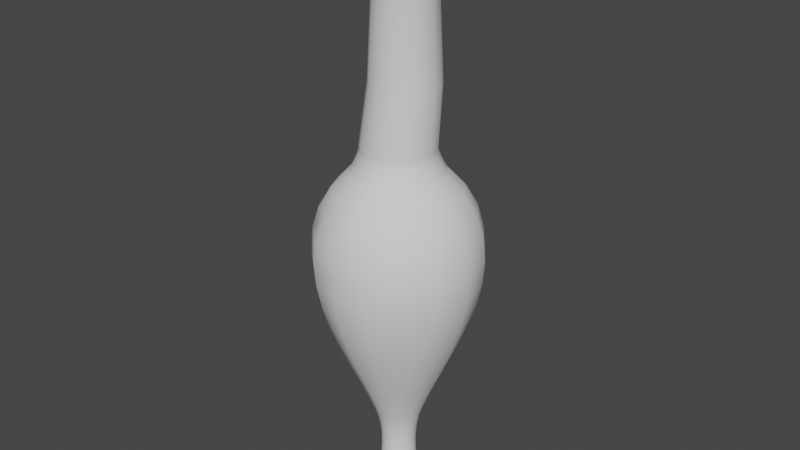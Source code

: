# Source: m_urgentarium_3.blend  (saved by Blender 3.0.42; exported with 4.5.12 LTS)
import bpy
from mathutils import Matrix  # noqa: F401  (used for matrix-valued properties, if any)

bpy.ops.wm.read_factory_settings(use_empty=True)
scene = bpy.context.scene
scene.name = 'Scene'

# ---- world
world_world = bpy.data.worlds.new('World'); scene.world = world_world
world_world.use_nodes = True; world_world.node_tree.nodes.clear()
_N = world_world.node_tree.nodes; _L = world_world.node_tree.links
n0 = _N.new('ShaderNodeOutputWorld'); n0.name = 'World Output'; n0.location = (300, 300)
n1 = _N.new('ShaderNodeBackground'); n1.name = 'Background'; n1.location = (10, 300)
n1.inputs[0].default_value = (0.05088, 0.05088, 0.05088, 1.0)
_L.new(n1.outputs[0], n0.inputs[0])
n0.is_active_output = True
world_world.color = (0.05088, 0.05088, 0.05088)
world_world.use_sun_shadow = False
world_world.sun_shadow_jitter_overblur = 0.0

# ---- meshes
me_mesh_001 = bpy.data.meshes.new('Mesh.001')
me_mesh_001.from_pydata([(-0.7673, 0.4002, 3.679e-05), (-0.5853, 0.5694, 3.679e-05), (-0.3893, 0.6816, 3.679e-05), (-0.1821, 0.744, 3.679e-05), (0.03329, 0.7634, 3.679e-05), (0.2539, 0.747, 3.679e-05), (0.4767, 0.7017, 3.679e-05), (0.6988, 0.6345, 3.679e-05), (0.9173, 0.5525, 3.679e-05), (1.129, 0.4625, 3.679e-05), (1.332, 0.3718, 3.679e-05), (1.521, 0.2872, 3.679e-05), (1.696, 0.2158, 3.679e-05), (1.764, 0.1926, 3.679e-05), (1.829, 0.1749, 3.679e-05), (1.891, 0.162, 3.679e-05), (1.952, 0.1532, 3.679e-05), (2.01, 0.1479, 3.679e-05), (2.066, 0.1453, 3.679e-05), (2.12, 0.1448, 3.679e-05), (2.172, 0.1458, 3.679e-05), (2.223, 0.1476, 3.679e-05), (2.272, 0.1495, 3.679e-05), (2.319, 0.1508, 3.679e-05), (2.366, 0.1509, 3.679e-05), (2.38, 0.1669, 3.679e-05), (2.393, 0.1813, 3.679e-05), (2.404, 0.1942, 3.679e-05), (2.415, 0.2058, 3.679e-05), (2.425, 0.2162, 3.679e-05), (2.434, 0.2256, 3.679e-05), (2.443, 0.234, 3.679e-05), (2.453, 0.2416, 3.679e-05), (2.462, 0.2485, 3.679e-05), (2.472, 0.2548, 3.679e-05), (2.483, 0.2608, 3.679e-05), (2.495, 0.2664, 3.679e-05), (2.505, 0.2708, 3.679e-05), (2.515, 0.2655, 3.679e-05), (2.525, 0.2519, 3.679e-05), (2.535, 0.2314, 3.679e-05), (2.545, 0.2052, 3.679e-05), (2.553, 0.1748, 3.679e-05), (2.561, 0.1414, 3.679e-05), (2.568, 0.1063, 3.679e-05), (2.574, 0.07096, 3.679e-05), (2.579, 0.03667, 3.679e-05), (2.582, 0.004747, 3.679e-05), (2.584, -0.02346, 3.679e-05), (-3.037, 0.3648, 3.679e-05), (-3.037, 0.3886, 3.679e-05), (-3.029, 0.4084, 3.679e-05), (-3.016, 0.4242, 3.679e-05), (-2.998, 0.4361, 3.679e-05), (-2.977, 0.4438, 3.679e-05), (-2.955, 0.4476, 3.679e-05), (-2.932, 0.4473, 3.679e-05), (-2.911, 0.443, 3.679e-05), (-2.893, 0.4346, 3.679e-05), (-2.879, 0.4222, 3.679e-05), (-2.87, 0.4057, 3.679e-05), (-2.869, 0.385, 3.679e-05), (-2.855, 0.3698, 3.679e-05), (-2.84, 0.3579, 3.679e-05), (-2.826, 0.3489, 3.679e-05), (-2.811, 0.3425, 3.679e-05), (-2.796, 0.3379, 3.679e-05), (-2.781, 0.3349, 3.679e-05), (-2.766, 0.3328, 3.679e-05), (-2.751, 0.3312, 3.679e-05), (-2.736, 0.3296, 3.679e-05), (-2.721, 0.3275, 3.679e-05), (-2.706, 0.3244, 3.679e-05), (-2.691, 0.3199, 3.679e-05), (-0.987, 0.3229, 3.679e-05), (-0.9646, 0.323, 3.679e-05), (-0.9408, 0.3265, 3.679e-05), (-0.9161, 0.3326, 3.679e-05), (-0.8912, 0.3407, 3.679e-05), (-0.8668, 0.3502, 3.679e-05), (-0.8435, 0.3605, 3.679e-05), (-0.822, 0.371, 3.679e-05), (-0.8029, 0.3809, 3.679e-05), (-0.787, 0.3898, 3.679e-05), (-0.7747, 0.3969, 3.679e-05), (-0.7669, 0.4016, 3.679e-05), (-0.7642, 0.4033, 3.679e-05), (-0.7673, 0.3635, 0.1723), (-0.5853, 0.5181, 0.2412), (-0.3893, 0.6207, 0.2868), (-0.1821, 0.6776, 0.3122), (0.03329, 0.6954, 0.3201), (0.2539, 0.6804, 0.3134), (0.4767, 0.639, 0.295), (0.6988, 0.5776, 0.2677), (0.9173, 0.5027, 0.2343), (1.129, 0.4205, 0.1977), (1.332, 0.3376, 0.1608), (1.521, 0.2604, 0.1264), (1.696, 0.1951, 0.09736), (1.764, 0.174, 0.08794), (1.829, 0.1578, 0.08073), (1.891, 0.146, 0.07548), (1.952, 0.1379, 0.0719), (2.01, 0.133, 0.06972), (2.066, 0.1307, 0.06867), (2.12, 0.1303, 0.06849), (2.172, 0.1312, 0.06889), (2.223, 0.1328, 0.06961), (2.272, 0.1345, 0.07038), (2.319, 0.1357, 0.07092), (2.366, 0.1358, 0.07096), (2.38, 0.1504, 0.07745), (2.393, 0.1636, 0.0833), (2.404, 0.1754, 0.08856), (2.415, 0.186, 0.09328), (2.425, 0.1955, 0.09752), (2.434, 0.204, 0.1013), (2.443, 0.2117, 0.1047), (2.453, 0.2186, 0.1078), (2.462, 0.225, 0.1106), (2.472, 0.2308, 0.1132), (2.483, 0.2362, 0.1156), (2.495, 0.2413, 0.1179), (2.505, 0.2453, 0.1197), (2.515, 0.2405, 0.1176), (2.525, 0.2281, 0.112), (2.535, 0.2094, 0.1037), (2.545, 0.1855, 0.09305), (2.553, 0.1576, 0.08067), (2.561, 0.1271, 0.06707), (2.568, 0.09508, 0.05282), (2.574, 0.0628, 0.03844), (2.579, 0.03147, 0.02449), (2.582, 0.002308, 0.01151), (2.584, -0.02346, 3.682e-05), (-3.037, 0.3376, 0.128), (-3.037, 0.3593, 0.1377), (-3.029, 0.3774, 0.1457), (-3.016, 0.3919, 0.1522), (-2.998, 0.4027, 0.157), (-2.977, 0.4098, 0.1602), (-2.955, 0.4133, 0.1617), (-2.932, 0.413, 0.1616), (-2.911, 0.4091, 0.1598), (-2.893, 0.4014, 0.1564), (-2.879, 0.39, 0.1513), (-2.87, 0.3749, 0.1446), (-2.869, 0.3561, 0.1362), (-2.855, 0.3421, 0.13), (-2.84, 0.3313, 0.1252), (-2.826, 0.3231, 0.1216), (-2.811, 0.3172, 0.1189), (-2.796, 0.3131, 0.1171), (-2.781, 0.3103, 0.1158), (-2.766, 0.3083, 0.115), (-2.751, 0.3069, 0.1143), (-2.736, 0.3054, 0.1137), (-2.721, 0.3035, 0.1128), (-2.706, 0.3007, 0.1116), (-2.691, 0.2966, 0.1097), (-0.987, 0.2929, 0.1409), (-0.9646, 0.2931, 0.141), (-0.9408, 0.2962, 0.1424), (-0.9161, 0.3018, 0.1448), (-0.8912, 0.3092, 0.1482), (-0.8668, 0.3179, 0.152), (-0.8435, 0.3273, 0.1562), (-0.822, 0.3369, 0.1605), (-0.8029, 0.346, 0.1645), (-0.787, 0.3541, 0.1681), (-0.7747, 0.3605, 0.171), (-0.7669, 0.3649, 0.1729), (-0.7642, 0.3664, 0.1736), (-0.7673, 0.26, 0.3149), (-0.5853, 0.3732, 0.4406), (-0.3893, 0.4483, 0.524), (-0.1821, 0.4901, 0.5704), (0.03329, 0.5031, 0.5848), (0.2539, 0.4921, 0.5726), (0.4759, 0.461, 0.5395), (0.6988, 0.4168, 0.489), (0.9173, 0.3619, 0.428), (1.129, 0.3017, 0.3612), (1.332, 0.241, 0.2938), (1.521, 0.1844, 0.2309), (1.696, 0.1366, 0.1779), (1.764, 0.1211, 0.1606), (1.829, 0.1093, 0.1475), (1.891, 0.1006, 0.1379), (1.952, 0.09475, 0.1313), (2.01, 0.09117, 0.1274), (2.066, 0.08945, 0.1254), (2.12, 0.08915, 0.1251), (2.172, 0.08981, 0.1258), (2.223, 0.091, 0.1272), (2.272, 0.09226, 0.1286), (2.319, 0.09315, 0.1295), (2.366, 0.09321, 0.1296), (2.38, 0.1039, 0.1415), (2.393, 0.1135, 0.1522), (2.404, 0.1222, 0.1618), (2.415, 0.1299, 0.1704), (2.425, 0.1369, 0.1781), (2.434, 0.1432, 0.1851), (2.443, 0.1488, 0.1913), (2.453, 0.1539, 0.197), (2.462, 0.1585, 0.2021), (2.472, 0.1628, 0.2068), (2.483, 0.1667, 0.2113), (2.495, 0.1705, 0.2154), (2.505, 0.1734, 0.2187), (2.515, 0.1699, 0.2148), (2.525, 0.1608, 0.2047), (2.535, 0.1471, 0.1894), (2.545, 0.1296, 0.17), (2.553, 0.1092, 0.1474), (2.561, 0.08682, 0.1225), (2.568, 0.06337, 0.09647), (2.574, 0.03972, 0.07021), (2.579, 0.01677, 0.04472), (2.582, -0.004587, 0.021), (2.584, -0.02346, 3.69e-05), (-3.037, 0.2607, 0.2338), (-3.037, 0.2766, 0.2515), (-3.029, 0.2899, 0.2663), (-3.016, 0.3005, 0.278), (-2.998, 0.3084, 0.2868), (-2.977, 0.3136, 0.2926), (-2.955, 0.3161, 0.2954), (-2.932, 0.3159, 0.2952), (-2.911, 0.313, 0.292), (-2.893, 0.3074, 0.2857), (-2.879, 0.2991, 0.2765), (-2.87, 0.288, 0.2642), (-2.869, 0.2743, 0.2489), (-2.855, 0.264, 0.2375), (-2.84, 0.2561, 0.2287), (-2.826, 0.2501, 0.2221), (-2.811, 0.2458, 0.2172), (-2.796, 0.2427, 0.2139), (-2.781, 0.2407, 0.2116), (-2.766, 0.2393, 0.21), (-2.751, 0.2382, 0.2089), (-2.736, 0.2371, 0.2077), (-2.721, 0.2357, 0.2061), (-2.706, 0.2337, 0.2038), (-2.691, 0.2307, 0.2005), (-0.987, 0.2083, 0.2574), (-0.9646, 0.2084, 0.2575), (-0.9408, 0.2107, 0.2601), (-0.9161, 0.2148, 0.2646), (-0.8912, 0.2202, 0.2707), (-0.8668, 0.2266, 0.2777), (-0.8435, 0.2335, 0.2854), (-0.822, 0.2405, 0.2932), (-0.8029, 0.2471, 0.3006), (-0.787, 0.2531, 0.3071), (-0.7747, 0.2578, 0.3124), (-0.7669, 0.261, 0.3159), (-0.7642, 0.2621, 0.3172), (-0.7673, 0.1074, 0.4029), (-0.5853, 0.1597, 0.5638), (-0.3893, 0.1944, 0.6706), (-0.1821, 0.2137, 0.7299), (0.03332, 0.2197, 0.7484), (0.2535, 0.2077, 0.7285), (0.4696, 0.1935, 0.6878), (0.6988, 0.1799, 0.6258), (0.9173, 0.1545, 0.5478), (1.129, 0.1267, 0.4623), (1.332, 0.09868, 0.376), (1.521, 0.07254, 0.2955), (1.696, 0.05048, 0.2276), (1.764, 0.04332, 0.2056), (1.829, 0.03785, 0.1887), (1.891, 0.03385, 0.1764), (1.952, 0.03113, 0.1681), (2.01, 0.02948, 0.163), (2.066, 0.02868, 0.1605), (2.12, 0.02854, 0.1601), (2.172, 0.02885, 0.161), (2.223, 0.0294, 0.1627), (2.272, 0.02998, 0.1645), (2.319, 0.03039, 0.1658), (2.366, 0.03042, 0.1659), (2.38, 0.03535, 0.1811), (2.393, 0.0398, 0.1947), (2.404, 0.0438, 0.207), (2.415, 0.04738, 0.2181), (2.425, 0.0506, 0.228), (2.434, 0.05349, 0.2369), (2.443, 0.05609, 0.2449), (2.453, 0.05843, 0.2521), (2.462, 0.06057, 0.2587), (2.472, 0.06253, 0.2647), (2.483, 0.06437, 0.2704), (2.495, 0.06611, 0.2757), (2.505, 0.06746, 0.2799), (2.515, 0.06583, 0.2749), (2.525, 0.06164, 0.2619), (2.535, 0.05529, 0.2424), (2.545, 0.04721, 0.2175), (2.553, 0.0378, 0.1886), (2.561, 0.02747, 0.1568), (2.568, 0.01664, 0.1235), (2.574, 0.005717, 0.08984), (2.579, -0.004881, 0.05722), (2.582, -0.01475, 0.02687), (2.584, -0.02346, 3.7e-05), (-3.037, 0.1474, 0.2992), (-3.037, 0.1548, 0.3219), (-3.029, 0.1609, 0.3407), (-3.016, 0.1658, 0.3558), (-2.998, 0.1694, 0.367), (-2.977, 0.1718, 0.3744), (-2.955, 0.173, 0.378), (-2.932, 0.1729, 0.3778), (-2.911, 0.1716, 0.3736), (-2.893, 0.169, 0.3657), (-2.879, 0.1651, 0.3538), (-2.87, 0.16, 0.3381), (-2.869, 0.1537, 0.3185), (-2.855, 0.1489, 0.304), (-2.84, 0.1453, 0.2927), (-2.826, 0.1425, 0.2842), (-2.811, 0.1405, 0.278), (-2.796, 0.1391, 0.2737), (-2.781, 0.1382, 0.2708), (-2.766, 0.1375, 0.2688), (-2.751, 0.137, 0.2673), (-2.736, 0.1365, 0.2658), (-2.721, 0.1359, 0.2638), (-2.706, 0.1349, 0.2609), (-2.691, 0.1335, 0.2566), (-0.987, 0.08356, 0.3294), (-0.9646, 0.08361, 0.3296), (-0.9408, 0.08467, 0.3328), (-0.9161, 0.08655, 0.3386), (-0.8912, 0.08907, 0.3464), (-0.8668, 0.09201, 0.3554), (-0.8435, 0.0952, 0.3652), (-0.822, 0.09843, 0.3752), (-0.8029, 0.1015, 0.3846), (-0.787, 0.1042, 0.3931), (-0.7747, 0.1064, 0.3998), (-0.7669, 0.1079, 0.4043), (-0.7642, 0.1084, 0.4059), (-0.7673, -0.06774, 0.4213), (-0.5853, -0.08543, 0.5896), (-0.3893, -0.09716, 0.7013), (-0.1685, -0.1236, 0.7578), (0.02754, -0.1048, 0.7604), (0.2481, -0.09517, 0.7657), (0.4767, -0.09926, 0.7212), (0.6988, -0.09224, 0.6544), (0.9173, -0.08366, 0.5728), (1.129, -0.07426, 0.4834), (1.332, -0.06478, 0.3931), (1.521, -0.05594, 0.309), (1.696, -0.04847, 0.238), (1.764, -0.04605, 0.215), (1.829, -0.0442, 0.1974), (1.891, -0.04285, 0.1845), (1.952, -0.04193, 0.1757), (2.01, -0.04137, 0.1704), (2.066, -0.0411, 0.1679), (2.12, -0.04105, 0.1674), (2.172, -0.04116, 0.1684), (2.223, -0.04134, 0.1702), (2.272, -0.04154, 0.172), (2.319, -0.04168, 0.1734), (2.366, -0.04169, 0.1735), (2.38, -0.04336, 0.1893), (2.393, -0.04486, 0.2036), (2.404, -0.04621, 0.2165), (2.415, -0.04743, 0.228), (2.425, -0.04851, 0.2384), (2.434, -0.04949, 0.2477), (2.443, -0.05037, 0.256), (2.453, -0.05116, 0.2636), (2.462, -0.05189, 0.2705), (2.472, -0.05255, 0.2768), (2.483, -0.05317, 0.2827), (2.495, -0.05376, 0.2883), (2.505, -0.05422, 0.2927), (2.515, -0.05367, 0.2874), (2.525, -0.05225, 0.2739), (2.535, -0.0501, 0.2535), (2.545, -0.04737, 0.2275), (2.553, -0.04418, 0.1972), (2.561, -0.04069, 0.1639), (2.568, -0.03703, 0.1291), (2.574, -0.03333, 0.09395), (2.579, -0.02975, 0.05984), (2.582, -0.02641, 0.02809), (2.584, -0.02346, 3.714e-05), (-3.037, 0.0173, 0.3129), (-3.037, 0.01481, 0.3366), (-3.029, 0.01274, 0.3563), (-3.016, 0.01108, 0.372), (-2.998, 0.009848, 0.3838), (-2.977, 0.009033, 0.3915), (-2.955, 0.008639, 0.3953), (-2.932, 0.008668, 0.395), (-2.911, 0.00912, 0.3907), (-2.893, 0.009996, 0.3824), (-2.879, 0.0113, 0.37), (-2.87, 0.01302, 0.3536), (-2.869, 0.01518, 0.3331), (-2.855, 0.01678, 0.3179), (-2.84, 0.01802, 0.3061), (-2.826, 0.01895, 0.2972), (-2.811, 0.01963, 0.2907), (-2.796, 0.0201, 0.2862), (-2.781, 0.02042, 0.2832), (-2.766, 0.02064, 0.2811), (-2.751, 0.02081, 0.2795), (-2.736, 0.02098, 0.2779), (-2.721, 0.02119, 0.2758), (-2.706, 0.02151, 0.2728), (-2.691, 0.02199, 0.2683), (-0.987, -0.05966, 0.3445), (-0.9646, -0.05968, 0.3446), (-0.9408, -0.06004, 0.348), (-0.9161, -0.06068, 0.3541), (-0.8912, -0.06153, 0.3622), (-0.8668, -0.06252, 0.3717), (-0.8435, -0.0636, 0.3819), (-0.822, -0.06469, 0.3923), (-0.8029, -0.06573, 0.4022), (-0.787, -0.06666, 0.411), (-0.7747, -0.0674, 0.4181), (-0.7669, -0.06789, 0.4228), (-0.7642, -0.06807, 0.4245), (-0.7673, -0.2353, 0.3669), (-0.5783, -0.325, 0.514), (-0.3851, -0.3558, 0.5935), (-0.1828, -0.4063, 0.6647), (0.03329, -0.4169, 0.6815), (0.2539, -0.4087, 0.6673), (0.4767, -0.386, 0.628), (0.6988, -0.3524, 0.5698), (0.9173, -0.3114, 0.4988), (1.129, -0.2665, 0.4209), (1.332, -0.2211, 0.3423), (1.521, -0.1788, 0.2691), (1.696, -0.1431, 0.2073), (1.764, -0.1315, 0.1872), (1.829, -0.1227, 0.1719), (1.891, -0.1162, 0.1607), (1.952, -0.1118, 0.153), (2.01, -0.1091, 0.1484), (2.066, -0.1078, 0.1462), (2.12, -0.1076, 0.1458), (2.172, -0.1081, 0.1466), (2.223, -0.109, 0.1482), (2.272, -0.1099, 0.1498), (2.319, -0.1106, 0.151), (2.366, -0.1106, 0.151), (2.38, -0.1186, 0.1649), (2.393, -0.1258, 0.1773), (2.404, -0.1323, 0.1885), (2.415, -0.1381, 0.1986), (2.425, -0.1433, 0.2076), (2.434, -0.148, 0.2157), (2.443, -0.1522, 0.223), (2.453, -0.156, 0.2295), (2.462, -0.1594, 0.2355), (2.472, -0.1626, 0.241), (2.483, -0.1656, 0.2462), (2.495, -0.1684, 0.2511), (2.505, -0.1706, 0.2548), (2.515, -0.1679, 0.2503), (2.525, -0.1612, 0.2385), (2.535, -0.1509, 0.2207), (2.545, -0.1378, 0.1981), (2.553, -0.1226, 0.1717), (2.561, -0.1059, 0.1428), (2.568, -0.08835, 0.1124), (2.574, -0.07068, 0.08181), (2.579, -0.05353, 0.05211), (2.582, -0.03757, 0.02447), (2.584, -0.02346, 3.729e-05), (-3.037, -0.1071, 0.2725), (-3.037, -0.119, 0.2931), (-3.029, -0.1289, 0.3103), (-3.016, -0.1368, 0.324), (-2.998, -0.1428, 0.3342), (-2.977, -0.1467, 0.341), (-2.955, -0.1485, 0.3442), (-2.932, -0.1484, 0.344), (-2.911, -0.1462, 0.3402), (-2.893, -0.142, 0.333), (-2.879, -0.1358, 0.3222), (-2.87, -0.1276, 0.3079), (-2.869, -0.1173, 0.29), (-2.855, -0.1096, 0.2768), (-2.84, -0.1037, 0.2665), (-2.826, -0.0992, 0.2588), (-2.811, -0.09596, 0.2532), (-2.796, -0.09369, 0.2492), (-2.781, -0.09216, 0.2466), (-2.766, -0.09112, 0.2448), (-2.751, -0.09032, 0.2434), (-2.736, -0.08952, 0.242), (-2.721, -0.08848, 0.2402), (-2.706, -0.08695, 0.2376), (-2.691, -0.08468, 0.2336), (-0.987, -0.1966, 0.3), (-0.9646, -0.1967, 0.3001), (-0.9408, -0.1984, 0.3031), (-0.9161, -0.2015, 0.3084), (-0.8912, -0.2055, 0.3154), (-0.8668, -0.2103, 0.3237), (-0.8435, -0.2155, 0.3326), (-0.822, -0.2207, 0.3416), (-0.8029, -0.2257, 0.3503), (-0.787, -0.2301, 0.3579), (-0.7747, -0.2336, 0.3641), (-0.7669, -0.236, 0.3682), (-0.7642, -0.2369, 0.3696), (-0.7673, -0.3662, 0.249), (-0.5853, -0.5031, 0.3485), (-0.3893, -0.5939, 0.4145), (-0.1821, -0.6443, 0.4511), (0.03329, -0.6601, 0.4626), (0.2539, -0.6468, 0.4529), (0.4767, -0.6101, 0.4263), (0.6988, -0.5558, 0.3868), (0.9173, -0.4894, 0.3386), (1.129, -0.4167, 0.2857), (1.332, -0.3432, 0.2324), (1.521, -0.2748, 0.1827), (1.696, -0.217, 0.1407), (1.764, -0.1983, 0.1271), (1.829, -0.184, 0.1167), (1.891, -0.1735, 0.1091), (1.952, -0.1664, 0.1039), (2.01, -0.1621, 0.1007), (2.066, -0.16, 0.09923), (2.12, -0.1596, 0.09896), (2.172, -0.1604, 0.09954), (2.223, -0.1619, 0.1006), (2.272, -0.1634, 0.1017), (2.319, -0.1644, 0.1025), (2.366, -0.1645, 0.1025), (2.38, -0.1774, 0.1119), (2.393, -0.1891, 0.1204), (2.404, -0.1995, 0.128), (2.415, -0.2089, 0.1348), (2.425, -0.2174, 0.1409), (2.434, -0.2249, 0.1464), (2.443, -0.2317, 0.1513), (2.453, -0.2379, 0.1558), (2.462, -0.2435, 0.1599), (2.472, -0.2486, 0.1636), (2.483, -0.2534, 0.1671), (2.495, -0.258, 0.1704), (2.505, -0.2615, 0.173), (2.515, -0.2572, 0.1699), (2.525, -0.2463, 0.1619), (2.535, -0.2296, 0.1498), (2.545, -0.2085, 0.1345), (2.553, -0.1838, 0.1166), (2.561, -0.1568, 0.09691), (2.568, -0.1284, 0.07631), (2.574, -0.09986, 0.05554), (2.579, -0.07211, 0.03538), (2.582, -0.04628, 0.01662), (2.584, -0.02346, 3.742e-05), (-3.037, -0.2043, 0.1849), (-3.037, -0.2236, 0.1989), (-3.029, -0.2396, 0.2106), (-3.016, -0.2524, 0.2199), (-2.998, -0.262, 0.2268), (-2.977, -0.2683, 0.2314), (-2.955, -0.2713, 0.2336), (-2.932, -0.2711, 0.2335), (-2.911, -0.2676, 0.2309), (-2.893, -0.2608, 0.226), (-2.879, -0.2508, 0.2187), (-2.87, -0.2374, 0.209), (-2.869, -0.2207, 0.1969), (-2.855, -0.2084, 0.1879), (-2.84, -0.1988, 0.1809), (-2.826, -0.1915, 0.1756), (-2.811, -0.1863, 0.1718), (-2.796, -0.1826, 0.1692), (-2.781, -0.1801, 0.1674), (-2.766, -0.1784, 0.1661), (-2.751, -0.1772, 0.1652), (-2.736, -0.1759, 0.1643), (-2.721, -0.1742, 0.163), (-2.706, -0.1717, 0.1612), (-2.691, -0.168, 0.1586), (-0.987, -0.3037, 0.2036), (-0.9646, -0.3038, 0.2037), (-0.9408, -0.3066, 0.2057), (-0.9161, -0.3115, 0.2093), (-0.8912, -0.3181, 0.2141), (-0.8668, -0.3258, 0.2197), (-0.8435, -0.3341, 0.2257), (-0.822, -0.3426, 0.2319), (-0.8029, -0.3506, 0.2377), (-0.787, -0.3578, 0.2429), (-0.7747, -0.3635, 0.2471), (-0.7669, -0.3673, 0.2499), (-0.7642, -0.3687, 0.2509), (-0.7673, -0.4378, 0.08812), (-0.5853, -0.6033, 0.1233), (-0.3893, -0.7131, 0.1466), (-0.1821, -0.7741, 0.1596), (0.03329, -0.7932, 0.1636), (0.2539, -0.7771, 0.1602), (0.4767, -0.7328, 0.1508), (0.6988, -0.667, 0.1368), (0.9173, -0.5868, 0.1198), (1.129, -0.4989, 0.1011), (1.332, -0.4101, 0.08222), (1.521, -0.3274, 0.06463), (1.696, -0.2575, 0.04979), (1.764, -0.2349, 0.04497), (1.829, -0.2175, 0.04129), (1.891, -0.2049, 0.0386), (1.952, -0.1963, 0.03677), (2.01, -0.191, 0.03566), (2.066, -0.1885, 0.03512), (2.12, -0.1881, 0.03503), (2.172, -0.1891, 0.03523), (2.223, -0.1908, 0.0356), (2.272, -0.1926, 0.03599), (2.319, -0.1939, 0.03627), (2.366, -0.194, 0.03629), (2.38, -0.2096, 0.03961), (2.393, -0.2237, 0.0426), (2.404, -0.2364, 0.04529), (2.415, -0.2477, 0.0477), (2.425, -0.2579, 0.04987), (2.434, -0.267, 0.05181), (2.443, -0.2753, 0.05356), (2.453, -0.2827, 0.05514), (2.462, -0.2895, 0.05658), (2.472, -0.2957, 0.0579), (2.483, -0.3015, 0.05913), (2.495, -0.307, 0.0603), (2.505, -0.3113, 0.06121), (2.515, -0.3061, 0.06012), (2.525, -0.2928, 0.05729), (2.535, -0.2727, 0.05303), (2.545, -0.2472, 0.04759), (2.553, -0.2174, 0.04125), (2.561, -0.1847, 0.0343), (2.568, -0.1504, 0.02702), (2.574, -0.1158, 0.01967), (2.579, -0.08228, 0.01254), (2.582, -0.05106, 0.005902), (2.584, -0.02346, 3.751e-05), (-3.037, -0.2575, 0.06544), (-3.037, -0.2808, 0.07039), (-3.029, -0.3002, 0.07452), (-3.016, -0.3157, 0.07781), (-2.998, -0.3273, 0.08026), (-2.977, -0.3349, 0.08188), (-2.955, -0.3386, 0.08267), (-2.932, -0.3383, 0.08261), (-2.911, -0.3341, 0.08171), (-2.893, -0.3259, 0.07997), (-2.879, -0.3137, 0.07738), (-2.87, -0.2975, 0.07394), (-2.869, -0.2774, 0.06966), (-2.855, -0.2624, 0.06648), (-2.84, -0.2508, 0.06401), (-2.826, -0.2421, 0.06215), (-2.811, -0.2357, 0.0608), (-2.796, -0.2313, 0.05986), (-2.781, -0.2283, 0.05923), (-2.766, -0.2262, 0.05879), (-2.751, -0.2247, 0.05846), (-2.736, -0.2231, 0.05813), (-2.721, -0.2211, 0.0577), (-2.706, -0.2181, 0.05706), (-2.691, -0.2136, 0.05612), (-0.987, -0.3622, 0.07205), (-0.9646, -0.3624, 0.07208), (-0.9408, -0.3657, 0.07279), (-0.9161, -0.3717, 0.07406), (-0.8912, -0.3797, 0.07575), (-0.8668, -0.389, 0.07773), (-0.8435, -0.3991, 0.07987), (-0.822, -0.4093, 0.08205), (-0.8029, -0.419, 0.08412), (-0.787, -0.4277, 0.08596), (-0.7747, -0.4346, 0.08743), (-0.7669, -0.4392, 0.08841), (-0.7642, -0.4409, 0.08877), (-0.7673, -0.4378, -0.08804), (-0.5853, -0.6033, -0.1232), (-0.3893, -0.7131, -0.1466), (-0.1821, -0.7741, -0.1595), (0.03329, -0.7932, -0.1636), (0.2539, -0.7771, -0.1602), (0.4767, -0.7328, -0.1507), (0.6988, -0.667, -0.1368), (0.9173, -0.5868, -0.1197), (1.129, -0.4989, -0.101), (1.332, -0.4101, -0.08214), (1.521, -0.3274, -0.06456), (1.696, -0.2575, -0.04971), (1.764, -0.2349, -0.04489), (1.829, -0.2175, -0.04121), (1.891, -0.2049, -0.03853), (1.952, -0.1963, -0.03669), (2.01, -0.191, -0.03558), (2.066, -0.1885, -0.03505), (2.12, -0.1881, -0.03495), (2.172, -0.1891, -0.03516), (2.223, -0.1908, -0.03553), (2.272, -0.1926, -0.03592), (2.319, -0.1939, -0.0362), (2.366, -0.194, -0.03622), (2.38, -0.2096, -0.03954), (2.393, -0.2237, -0.04253), (2.404, -0.2364, -0.04521), (2.415, -0.2477, -0.04763), (2.425, -0.2579, -0.04979), (2.434, -0.267, -0.05174), (2.443, -0.2753, -0.05348), (2.453, -0.2827, -0.05506), (2.462, -0.2895, -0.0565), (2.472, -0.2957, -0.05782), (2.483, -0.3015, -0.05906), (2.495, -0.307, -0.06023), (2.505, -0.3113, -0.06114), (2.515, -0.3061, -0.06004), (2.525, -0.2928, -0.05722), (2.535, -0.2728, -0.05295), (2.545, -0.2472, -0.04751), (2.553, -0.2174, -0.04118), (2.561, -0.1847, -0.03423), (2.568, -0.1504, -0.02694), (2.574, -0.1158, -0.0196), (2.579, -0.08228, -0.01246), (2.582, -0.05106, -0.005828), (2.584, -0.02346, 3.755e-05), (-3.037, -0.2575, -0.06537), (-3.037, -0.2808, -0.07032), (-3.029, -0.3002, -0.07444), (-3.016, -0.3157, -0.07773), (-2.998, -0.3273, -0.08019), (-2.977, -0.3349, -0.08181), (-2.955, -0.3386, -0.08259), (-2.932, -0.3383, -0.08254), (-2.911, -0.3341, -0.08164), (-2.893, -0.3259, -0.0799), (-2.879, -0.3137, -0.07731), (-2.87, -0.2975, -0.07387), (-2.869, -0.2774, -0.06959), (-2.855, -0.2624, -0.06641), (-2.84, -0.2508, -0.06394), (-2.826, -0.2421, -0.06208), (-2.811, -0.2357, -0.06073), (-2.796, -0.2313, -0.05979), (-2.781, -0.2283, -0.05915), (-2.766, -0.2262, -0.05872), (-2.751, -0.2247, -0.05839), (-2.736, -0.2231, -0.05805), (-2.721, -0.2211, -0.05762), (-2.706, -0.2181, -0.05698), (-2.691, -0.2136, -0.05604), (-0.987, -0.3622, -0.07197), (-0.9646, -0.3624, -0.072), (-0.9408, -0.3657, -0.07272), (-0.9161, -0.3717, -0.07398), (-0.8912, -0.3797, -0.07567), (-0.8668, -0.389, -0.07766), (-0.8435, -0.3991, -0.0798), (-0.822, -0.4093, -0.08197), (-0.8029, -0.419, -0.08404), (-0.787, -0.4277, -0.08588), (-0.7747, -0.4346, -0.08736), (-0.7669, -0.4392, -0.08834), (-0.7642, -0.4409, -0.0887), (-0.7673, -0.3662, -0.249), (-0.5853, -0.5031, -0.3484), (-0.3893, -0.5939, -0.4144), (-0.1821, -0.6443, -0.4511), (0.03329, -0.6601, -0.4625), (0.2539, -0.6468, -0.4528), (0.4767, -0.6101, -0.4262), (0.6988, -0.5558, -0.3867), (0.9173, -0.4894, -0.3385), (1.129, -0.4167, -0.2856), (1.332, -0.3432, -0.2323), (1.521, -0.2748, -0.1826), (1.696, -0.217, -0.1406), (1.764, -0.1983, -0.127), (1.829, -0.184, -0.1166), (1.891, -0.1735, -0.109), (1.952, -0.1664, -0.1038), (2.01, -0.1621, -0.1007), (2.066, -0.16, -0.09915), (2.12, -0.1596, -0.09888), (2.172, -0.1604, -0.09947), (2.223, -0.1619, -0.1005), (2.272, -0.1634, -0.1016), (2.319, -0.1644, -0.1024), (2.366, -0.1645, -0.1025), (2.38, -0.1774, -0.1118), (2.393, -0.1891, -0.1203), (2.404, -0.1995, -0.1279), (2.415, -0.2089, -0.1347), (2.425, -0.2174, -0.1408), (2.434, -0.2249, -0.1463), (2.443, -0.2317, -0.1513), (2.453, -0.2379, -0.1557), (2.462, -0.2435, -0.1598), (2.472, -0.2486, -0.1635), (2.483, -0.2534, -0.167), (2.495, -0.258, -0.1703), (2.505, -0.2615, -0.1729), (2.515, -0.2572, -0.1698), (2.525, -0.2463, -0.1618), (2.535, -0.2296, -0.1498), (2.545, -0.2085, -0.1344), (2.553, -0.1838, -0.1165), (2.561, -0.1568, -0.09684), (2.568, -0.1284, -0.07624), (2.574, -0.09986, -0.05547), (2.579, -0.07211, -0.03531), (2.582, -0.04628, -0.01654), (2.584, -0.02346, 3.752e-05), (-3.037, -0.2043, -0.1849), (-3.037, -0.2236, -0.1989), (-3.029, -0.2396, -0.2105), (-3.016, -0.2524, -0.2198), (-2.998, -0.262, -0.2268), (-2.977, -0.2683, -0.2314), (-2.955, -0.2713, -0.2336), (-2.932, -0.2711, -0.2334), (-2.911, -0.2676, -0.2309), (-2.893, -0.2608, -0.2259), (-2.879, -0.2508, -0.2186), (-2.87, -0.2374, -0.2089), (-2.869, -0.2207, -0.1968), (-2.855, -0.2084, -0.1878), (-2.84, -0.1988, -0.1808), (-2.826, -0.1915, -0.1756), (-2.811, -0.1863, -0.1718), (-2.796, -0.1826, -0.1691), (-2.781, -0.1801, -0.1673), (-2.766, -0.1784, -0.1661), (-2.751, -0.1772, -0.1651), (-2.736, -0.1759, -0.1642), (-2.721, -0.1742, -0.163), (-2.706, -0.1717, -0.1612), (-2.691, -0.168, -0.1585), (-0.987, -0.3037, -0.2035), (-0.9646, -0.3038, -0.2036), (-0.9408, -0.3066, -0.2056), (-0.9161, -0.3115, -0.2092), (-0.8912, -0.3181, -0.214), (-0.8668, -0.3258, -0.2196), (-0.8435, -0.3341, -0.2257), (-0.822, -0.3426, -0.2318), (-0.8029, -0.3506, -0.2377), (-0.787, -0.3578, -0.2429), (-0.7747, -0.3635, -0.247), (-0.7669, -0.3673, -0.2498), (-0.7642, -0.3687, -0.2508), (-0.7673, -0.2353, -0.3668), (-0.5853, -0.3199, -0.5134), (-0.3893, -0.376, -0.6106), (-0.1821, -0.4072, -0.6646), (0.03329, -0.4169, -0.6814), (0.2539, -0.4087, -0.6672), (0.4767, -0.386, -0.628), (0.6988, -0.3524, -0.5698), (0.9173, -0.3114, -0.4987), (1.129, -0.2665, -0.4209), (1.332, -0.2211, -0.3423), (1.521, -0.1788, -0.269), (1.696, -0.1431, -0.2072), (1.764, -0.1315, -0.1871), (1.829, -0.1227, -0.1718), (1.891, -0.1162, -0.1606), (1.952, -0.1118, -0.153), (2.01, -0.1091, -0.1483), (2.066, -0.1078, -0.1461), (2.12, -0.1076, -0.1457), (2.172, -0.1081, -0.1466), (2.223, -0.109, -0.1481), (2.272, -0.1099, -0.1497), (2.319, -0.1106, -0.1509), (2.366, -0.1106, -0.151), (2.38, -0.1186, -0.1648), (2.393, -0.1258, -0.1773), (2.404, -0.1323, -0.1885), (2.415, -0.1381, -0.1985), (2.425, -0.1433, -0.2075), (2.434, -0.148, -0.2156), (2.443, -0.1522, -0.2229), (2.453, -0.156, -0.2295), (2.462, -0.1594, -0.2355), (2.472, -0.1626, -0.241), (2.483, -0.1656, -0.2461), (2.495, -0.1684, -0.251), (2.505, -0.1706, -0.2548), (2.515, -0.1679, -0.2502), (2.525, -0.1612, -0.2385), (2.535, -0.1509, -0.2207), (2.545, -0.1378, -0.198), (2.553, -0.1226, -0.1716), (2.561, -0.1059, -0.1427), (2.568, -0.08835, -0.1123), (2.574, -0.07068, -0.08174), (2.579, -0.05353, -0.05204), (2.582, -0.03757, -0.02439), (2.584, -0.02346, 3.742e-05), (-3.037, -0.1071, -0.2724), (-3.037, -0.119, -0.293), (-3.029, -0.1289, -0.3102), (-3.016, -0.1368, -0.3239), (-2.998, -0.1428, -0.3341), (-2.977, -0.1467, -0.3409), (-2.955, -0.1485, -0.3441), (-2.932, -0.1484, -0.3439), (-2.911, -0.1462, -0.3402), (-2.893, -0.142, -0.3329), (-2.879, -0.1358, -0.3221), (-2.87, -0.1276, -0.3078), (-2.869, -0.1173, -0.29), (-2.855, -0.1096, -0.2767), (-2.84, -0.1037, -0.2664), (-2.826, -0.0992, -0.2587), (-2.811, -0.09596, -0.2531), (-2.796, -0.09369, -0.2492), (-2.781, -0.09216, -0.2465), (-2.766, -0.09112, -0.2447), (-2.751, -0.09032, -0.2433), (-2.736, -0.08952, -0.2419), (-2.721, -0.08848, -0.2401), (-2.706, -0.08695, -0.2375), (-2.691, -0.08468, -0.2336), (-0.987, -0.1966, -0.2999), (-0.9646, -0.1967, -0.3), (-0.9408, -0.1984, -0.303), (-0.9161, -0.2015, -0.3083), (-0.8912, -0.2055, -0.3153), (-0.8668, -0.2103, -0.3236), (-0.8435, -0.2155, -0.3325), (-0.822, -0.2207, -0.3416), (-0.8029, -0.2257, -0.3502), (-0.787, -0.2301, -0.3578), (-0.7747, -0.2336, -0.364), (-0.7669, -0.236, -0.3681), (-0.7642, -0.2369, -0.3696), (-0.7673, -0.06774, -0.4213), (-0.5853, -0.08543, -0.5895), (-0.3893, -0.09716, -0.7012), (-0.1821, -0.1037, -0.7632), (0.03329, -0.1057, -0.7825), (0.2539, -0.104, -0.7662), (0.4767, -0.09926, -0.7211), (0.6988, -0.09224, -0.6543), (0.9173, -0.08366, -0.5727), (1.129, -0.07426, -0.4833), (1.332, -0.06478, -0.3931), (1.521, -0.05594, -0.3089), (1.696, -0.04847, -0.2379), (1.764, -0.04605, -0.2149), (1.829, -0.0442, -0.1973), (1.891, -0.04285, -0.1844), (1.952, -0.04193, -0.1757), (2.01, -0.04137, -0.1703), (2.066, -0.0411, -0.1678), (2.12, -0.04105, -0.1673), (2.172, -0.04116, -0.1683), (2.223, -0.04134, -0.1701), (2.272, -0.04154, -0.172), (2.319, -0.04168, -0.1733), (2.366, -0.04169, -0.1734), (2.38, -0.04336, -0.1893), (2.393, -0.04486, -0.2036), (2.404, -0.04621, -0.2164), (2.415, -0.04743, -0.228), (2.425, -0.04852, -0.2383), (2.434, -0.04949, -0.2476), (2.443, -0.05037, -0.256), (2.453, -0.05116, -0.2635), (2.462, -0.05189, -0.2704), (2.472, -0.05255, -0.2767), (2.483, -0.05317, -0.2826), (2.495, -0.05376, -0.2882), (2.505, -0.05422, -0.2926), (2.515, -0.05367, -0.2873), (2.525, -0.05225, -0.2738), (2.535, -0.0501, -0.2534), (2.545, -0.04737, -0.2274), (2.553, -0.04418, -0.1971), (2.561, -0.04069, -0.1639), (2.568, -0.03703, -0.129), (2.574, -0.03333, -0.09387), (2.579, -0.02975, -0.05976), (2.582, -0.02641, -0.02802), (2.584, -0.02346, 3.727e-05), (-3.037, 0.0173, -0.3128), (-3.037, 0.01481, -0.3365), (-3.029, 0.01274, -0.3562), (-3.016, 0.01108, -0.372), (-2.998, 0.009848, -0.3837), (-2.977, 0.009033, -0.3915), (-2.955, 0.008639, -0.3952), (-2.932, 0.008668, -0.3949), (-2.911, 0.00912, -0.3906), (-2.893, 0.009996, -0.3823), (-2.879, 0.0113, -0.3699), (-2.87, 0.01302, -0.3535), (-2.869, 0.01518, -0.333), (-2.855, 0.01678, -0.3178), (-2.84, 0.01802, -0.306), (-2.826, 0.01895, -0.2971), (-2.811, 0.01963, -0.2906), (-2.796, 0.0201, -0.2861), (-2.781, 0.02042, -0.2831), (-2.766, 0.02064, -0.281), (-2.751, 0.02081, -0.2794), (-2.736, 0.02098, -0.2778), (-2.721, 0.02119, -0.2758), (-2.706, 0.02151, -0.2727), (-2.691, 0.02199, -0.2682), (-0.987, -0.05967, -0.3444), (-0.9646, -0.05968, -0.3445), (-0.9408, -0.06004, -0.348), (-0.9161, -0.06068, -0.354), (-0.8912, -0.06153, -0.3621), (-0.8668, -0.06252, -0.3716), (-0.8435, -0.0636, -0.3819), (-0.822, -0.06469, -0.3922), (-0.8029, -0.06573, -0.4021), (-0.787, -0.06666, -0.4109), (-0.7747, -0.0674, -0.418), (-0.7669, -0.06789, -0.4227), (-0.7642, -0.06807, -0.4244), (-0.7673, 0.1074, -0.4029), (-0.5853, 0.1597, -0.5638), (-0.3893, 0.1944, -0.6705), (-0.1821, 0.2137, -0.7298), (0.03329, 0.2197, -0.7483), (0.2539, 0.2146, -0.7327), (0.4767, 0.2006, -0.6896), (0.6988, 0.1799, -0.6257), (0.9173, 0.1545, -0.5477), (1.129, 0.1267, -0.4622), (1.332, 0.09868, -0.3759), (1.521, 0.07254, -0.2954), (1.696, 0.05048, -0.2275), (1.764, 0.04332, -0.2055), (1.829, 0.03785, -0.1887), (1.891, 0.03385, -0.1764), (1.952, 0.03113, -0.168), (2.01, 0.02948, -0.1629), (2.066, 0.02868, -0.1605), (2.12, 0.02854, -0.16), (2.172, 0.02885, -0.161), (2.223, 0.0294, -0.1626), (2.272, 0.02998, -0.1644), (2.319, 0.03039, -0.1657), (2.366, 0.03042, -0.1658), (2.38, 0.03535, -0.181), (2.393, 0.0398, -0.1947), (2.404, 0.0438, -0.207), (2.415, 0.04738, -0.218), (2.425, 0.0506, -0.2279), (2.434, 0.05349, -0.2368), (2.443, 0.05609, -0.2448), (2.453, 0.05843, -0.252), (2.462, 0.06057, -0.2586), (2.472, 0.06253, -0.2646), (2.483, 0.06437, -0.2703), (2.495, 0.06611, -0.2756), (2.505, 0.06746, -0.2798), (2.515, 0.06583, -0.2748), (2.525, 0.06164, -0.2619), (2.535, 0.05529, -0.2423), (2.545, 0.04721, -0.2175), (2.553, 0.0378, -0.1885), (2.561, 0.02747, -0.1567), (2.568, 0.01664, -0.1234), (2.574, 0.005717, -0.08977), (2.579, -0.004882, -0.05715), (2.582, -0.01475, -0.02679), (2.584, -0.02346, 3.711e-05), (-3.037, 0.1474, -0.2991), (-3.037, 0.1548, -0.3218), (-3.029, 0.1609, -0.3407), (-3.016, 0.1658, -0.3557), (-2.998, 0.1694, -0.3669), (-2.977, 0.1718, -0.3744), (-2.955, 0.173, -0.3779), (-2.932, 0.1729, -0.3777), (-2.911, 0.1716, -0.3736), (-2.893, 0.169, -0.3656), (-2.879, 0.1651, -0.3538), (-2.87, 0.16, -0.338), (-2.869, 0.1537, -0.3184), (-2.855, 0.1489, -0.3039), (-2.84, 0.1453, -0.2926), (-2.826, 0.1425, -0.2841), (-2.811, 0.1405, -0.2779), (-2.796, 0.1391, -0.2736), (-2.781, 0.1382, -0.2707), (-2.766, 0.1375, -0.2687), (-2.751, 0.137, -0.2672), (-2.736, 0.1365, -0.2657), (-2.721, 0.1359, -0.2637), (-2.706, 0.1349, -0.2608), (-2.691, 0.1335, -0.2565), (-0.987, 0.08356, -0.3294), (-0.9646, 0.08361, -0.3295), (-0.9408, 0.08467, -0.3328), (-0.9161, 0.08655, -0.3386), (-0.8912, 0.08907, -0.3463), (-0.8668, 0.09201, -0.3554), (-0.8435, 0.0952, -0.3652), (-0.822, 0.09843, -0.3751), (-0.8029, 0.1015, -0.3846), (-0.787, 0.1042, -0.393), (-0.7747, 0.1064, -0.3997), (-0.7669, 0.1079, -0.4042), (-0.7642, 0.1084, -0.4059), (-0.7673, 0.26, -0.3148), (-0.5853, 0.3732, -0.4405), (-0.3893, 0.4483, -0.5239), (-0.1821, 0.4901, -0.5703), (0.03329, 0.5031, -0.5847), (0.2539, 0.4921, -0.5725), (0.4767, 0.4618, -0.5389), (0.6988, 0.4168, -0.4889), (0.9173, 0.3619, -0.428), (1.129, 0.3017, -0.3611), (1.332, 0.241, -0.2937), (1.521, 0.1844, -0.2308), (1.696, 0.1366, -0.1778), (1.764, 0.1211, -0.1606), (1.829, 0.1093, -0.1474), (1.891, 0.1006, -0.1378), (1.952, 0.09475, -0.1313), (2.01, 0.09117, -0.1273), (2.066, 0.08945, -0.1254), (2.12, 0.08915, -0.125), (2.172, 0.08981, -0.1258), (2.223, 0.091, -0.1271), (2.272, 0.09226, -0.1285), (2.319, 0.09315, -0.1295), (2.366, 0.09321, -0.1295), (2.38, 0.1039, -0.1414), (2.393, 0.1135, -0.1521), (2.404, 0.1222, -0.1617), (2.415, 0.1299, -0.1703), (2.425, 0.1369, -0.1781), (2.434, 0.1432, -0.185), (2.443, 0.1488, -0.1913), (2.453, 0.1539, -0.1969), (2.462, 0.1585, -0.202), (2.472, 0.1628, -0.2068), (2.483, 0.1667, -0.2112), (2.495, 0.1705, -0.2154), (2.505, 0.1734, -0.2186), (2.515, 0.1699, -0.2147), (2.525, 0.1608, -0.2046), (2.535, 0.1471, -0.1894), (2.545, 0.1296, -0.1699), (2.553, 0.1092, -0.1473), (2.561, 0.08682, -0.1224), (2.568, 0.06337, -0.0964), (2.574, 0.03972, -0.07014), (2.579, 0.01677, -0.04465), (2.582, -0.004587, -0.02093), (2.584, -0.02346, 3.696e-05), (-3.037, 0.2607, -0.2337), (-3.037, 0.2766, -0.2514), (-3.029, 0.2899, -0.2662), (-3.016, 0.3005, -0.2779), (-2.998, 0.3084, -0.2867), (-2.977, 0.3136, -0.2925), (-2.955, 0.3161, -0.2953), (-2.932, 0.3159, -0.2951), (-2.911, 0.313, -0.2919), (-2.893, 0.3074, -0.2857), (-2.879, 0.2991, -0.2764), (-2.87, 0.288, -0.2641), (-2.869, 0.2743, -0.2488), (-2.855, 0.264, -0.2374), (-2.84, 0.2561, -0.2286), (-2.826, 0.2501, -0.222), (-2.811, 0.2458, -0.2172), (-2.796, 0.2427, -0.2138), (-2.781, 0.2407, -0.2115), (-2.766, 0.2393, -0.21), (-2.751, 0.2382, -0.2088), (-2.736, 0.2371, -0.2076), (-2.721, 0.2357, -0.2061), (-2.706, 0.2337, -0.2038), (-2.691, 0.2307, -0.2004), (-0.987, 0.2083, -0.2573), (-0.9646, 0.2084, -0.2575), (-0.9408, 0.2107, -0.26), (-0.9161, 0.2148, -0.2645), (-0.8912, 0.2202, -0.2706), (-0.8668, 0.2266, -0.2777), (-0.8435, 0.2335, -0.2853), (-0.822, 0.2405, -0.2931), (-0.8029, 0.2471, -0.3005), (-0.787, 0.2531, -0.3071), (-0.7747, 0.2578, -0.3123), (-0.7669, 0.261, -0.3158), (-0.7642, 0.2621, -0.3171), (-0.7673, 0.3635, -0.1723), (-0.5853, 0.5181, -0.2411), (-0.3893, 0.6207, -0.2867), (-0.1821, 0.6776, -0.3121), (0.03329, 0.6954, -0.32), (0.2539, 0.6804, -0.3133), (0.4767, 0.639, -0.2949), (0.6988, 0.5776, -0.2676), (0.9173, 0.5027, -0.2342), (1.129, 0.4205, -0.1976), (1.332, 0.3376, -0.1607), (1.521, 0.2604, -0.1263), (1.696, 0.1951, -0.09729), (1.764, 0.174, -0.08786), (1.829, 0.1578, -0.08066), (1.891, 0.146, -0.0754), (1.952, 0.1379, -0.07182), (2.01, 0.133, -0.06964), (2.066, 0.1307, -0.0686), (2.12, 0.1303, -0.06841), (2.172, 0.1312, -0.06882), (2.223, 0.1328, -0.06954), (2.272, 0.1345, -0.07031), (2.319, 0.1357, -0.07084), (2.366, 0.1358, -0.07089), (2.38, 0.1504, -0.07738), (2.393, 0.1636, -0.08323), (2.404, 0.1754, -0.08849), (2.415, 0.186, -0.09321), (2.425, 0.1955, -0.09745), (2.434, 0.204, -0.1012), (2.443, 0.2117, -0.1047), (2.453, 0.2186, -0.1078), (2.462, 0.225, -0.1106), (2.472, 0.2308, -0.1132), (2.483, 0.2362, -0.1156), (2.495, 0.2413, -0.1179), (2.505, 0.2453, -0.1196), (2.515, 0.2405, -0.1175), (2.525, 0.2281, -0.112), (2.535, 0.2094, -0.1036), (2.545, 0.1855, -0.09298), (2.553, 0.1576, -0.08059), (2.561, 0.1271, -0.067), (2.568, 0.09508, -0.05274), (2.574, 0.0628, -0.03837), (2.579, 0.03147, -0.02442), (2.582, 0.002308, -0.01144), (2.584, -0.02346, 3.685e-05), (-3.037, 0.3376, -0.1279), (-3.037, 0.3593, -0.1376), (-3.029, 0.3774, -0.1457), (-3.016, 0.3919, -0.1521), (-2.998, 0.4027, -0.1569), (-2.977, 0.4098, -0.1601), (-2.955, 0.4133, -0.1616), (-2.932, 0.413, -0.1615), (-2.911, 0.4091, -0.1597), (-2.893, 0.4014, -0.1563), (-2.879, 0.39, -0.1513), (-2.87, 0.3749, -0.1445), (-2.869, 0.3561, -0.1362), (-2.855, 0.3421, -0.1299), (-2.84, 0.3313, -0.1251), (-2.826, 0.3231, -0.1215), (-2.811, 0.3172, -0.1188), (-2.796, 0.3131, -0.117), (-2.781, 0.3103, -0.1158), (-2.766, 0.3083, -0.1149), (-2.751, 0.3069, -0.1143), (-2.736, 0.3054, -0.1136), (-2.721, 0.3035, -0.1128), (-2.706, 0.3007, -0.1115), (-2.691, 0.2966, -0.1097), (-0.987, 0.2929, -0.1408), (-0.9646, 0.2931, -0.1409), (-0.9408, 0.2962, -0.1423), (-0.9161, 0.3018, -0.1448), (-0.8912, 0.3092, -0.1481), (-0.8668, 0.3179, -0.152), (-0.8435, 0.3273, -0.1561), (-0.822, 0.3369, -0.1604), (-0.8029, 0.346, -0.1644), (-0.787, 0.3541, -0.168), (-0.7747, 0.3605, -0.1709), (-0.7669, 0.3649, -0.1729), (-0.7642, 0.3664, -0.1735), (-3.035, 0.2755, 0.1004), (-3.035, 0.2969, 3.681e-05), (-3.035, 0.2153, 0.1834), (-3.035, 0.1264, 0.2347), (-3.035, 0.0244, 0.2454), (-3.035, -0.07316, 0.2137), (-3.035, -0.1494, 0.145), (-3.035, -0.1911, 0.05133), (-3.035, -0.1911, -0.05125), (-3.035, -0.1494, -0.145), (-3.035, -0.07316, -0.2136), (-3.035, 0.0244, -0.2453), (-3.035, 0.1264, -0.2346), (-3.035, 0.2153, -0.1833), (-3.035, 0.2755, -0.1003), (-1.782, 0.05091, 3.679e-05), (-1.787, 0.2969, 3.681e-05), (-1.782, 0.05085, 0.0003312), (-1.787, 0.2756, 0.1004), (-1.782, 0.05067, 0.0005747), (-1.787, 0.2153, 0.1834), (-1.782, 0.05041, 0.0007252), (-1.787, 0.1264, 0.2347), (-1.782, 0.05011, 0.0007567), (-1.787, 0.0244, 0.2454), (-1.782, 0.04983, 0.0006637), (-1.787, -0.07316, 0.2137), (-1.782, 0.0496, 0.0004623), (-1.787, -0.1494, 0.145), (-1.782, 0.04948, 0.0001873), (-1.787, -0.1911, 0.05133), (-1.782, 0.04948, -0.0001136), (-1.787, -0.1911, -0.05125), (-1.782, 0.0496, -0.0003886), (-1.787, -0.1494, -0.145), (-1.782, 0.04983, -0.00059), (-1.787, -0.07316, -0.2136), (-1.782, 0.05011, -0.000683), (-1.787, 0.0244, -0.2453), (-1.782, 0.05041, -0.0006515), (-1.787, 0.1264, -0.2346), (-1.782, 0.05067, -0.000501), (-1.787, 0.2153, -0.1833), (-1.782, 0.05085, -0.0002575), (-1.787, 0.2756, -0.1003), (-1.589, 0.3695, 3.679e-05), (-1.589, 0.3419, 0.1299), (-1.589, 0.2638, 0.2373), (-1.589, 0.1489, 0.3037), (-1.589, 0.01681, 0.3176), (-1.589, -0.1095, 0.2766), (-1.589, -0.2081, 0.1877), (-1.589, -0.2621, 0.06642), (-1.589, -0.2621, -0.06635), (-1.589, -0.2081, -0.1876), (-1.589, -0.1095, -0.2765), (-1.589, 0.01681, -0.3175), (-1.589, 0.1489, -0.3036), (-1.589, 0.2638, -0.2372), (-1.589, 0.3419, -0.1298)], [], [(49, 136, 137, 50), (23, 110, 111, 24), (76, 163, 164, 77), (50, 137, 138, 51), (24, 111, 112, 25), (77, 164, 165, 78), (51, 138, 139, 52), (25, 112, 113, 26), (78, 165, 166, 79), (52, 139, 140, 53), (26, 113, 114, 27), (0, 87, 88, 1), (79, 166, 167, 80), (53, 140, 141, 54), (27, 114, 115, 28), (1, 88, 89, 2), (80, 167, 168, 81), (54, 141, 142, 55), (28, 115, 116, 29), (2, 89, 90, 3), (81, 168, 169, 82), (55, 142, 143, 56), (29, 116, 117, 30), (3, 90, 91, 4), (82, 169, 170, 83), (56, 143, 144, 57), (30, 117, 118, 31), (4, 91, 92, 5), (83, 170, 171, 84), (57, 144, 145, 58), (31, 118, 119, 32), (5, 92, 93, 6), (84, 171, 172, 85), (58, 145, 146, 59), (32, 119, 120, 33), (6, 93, 94, 7), (85, 172, 173, 86), (59, 146, 147, 60), (33, 120, 121, 34), (7, 94, 95, 8), (60, 147, 148, 61), (34, 121, 122, 35), (8, 95, 96, 9), (61, 148, 149, 62), (35, 122, 123, 36), (9, 96, 97, 10), (62, 149, 150, 63), (36, 123, 124, 37), (10, 97, 98, 11), (63, 150, 151, 64), (37, 124, 125, 38), (11, 98, 99, 12), (64, 151, 152, 65), (38, 125, 126, 39), (12, 99, 100, 13), (65, 152, 153, 66), (39, 126, 127, 40), (13, 100, 101, 14), (66, 153, 154, 67), (40, 127, 128, 41), (14, 101, 102, 15), (67, 154, 155, 68), (41, 128, 129, 42), (15, 102, 103, 16), (68, 155, 156, 69), (42, 129, 130, 43), (16, 103, 104, 17), (69, 156, 157, 70), (43, 130, 131, 44), (17, 104, 105, 18), (70, 157, 158, 71), (44, 131, 132, 45), (18, 105, 106, 19), (71, 158, 159, 72), (45, 132, 133, 46), (19, 106, 107, 20), (72, 159, 160, 73), (46, 133, 134, 47), (20, 107, 108, 21), (1350, 1351, 161, 74), (47, 134, 135, 48), (21, 108, 109, 22), (74, 161, 162, 75), (22, 109, 110, 23), (75, 162, 163, 76), (155, 242, 243, 156), (129, 216, 217, 130), (103, 190, 191, 104), (156, 243, 244, 157), (130, 217, 218, 131), (104, 191, 192, 105), (157, 244, 245, 158), (131, 218, 219, 132), (105, 192, 193, 106), (158, 245, 246, 159), (132, 219, 220, 133), (106, 193, 194, 107), (159, 246, 247, 160), (133, 220, 221, 134), (107, 194, 195, 108), (1351, 1352, 248, 161), (134, 221, 222, 135), (108, 195, 196, 109), (161, 248, 249, 162), (1313, 1337, 1339, 1314), (109, 196, 197, 110), (162, 249, 250, 163), (136, 223, 224, 137), (110, 197, 198, 111), (163, 250, 251, 164), (137, 224, 225, 138), (111, 198, 199, 112), (164, 251, 252, 165), (138, 225, 226, 139), (112, 199, 200, 113), (165, 252, 253, 166), (139, 226, 227, 140), (113, 200, 201, 114), (87, 174, 175, 88), (166, 253, 254, 167), (140, 227, 228, 141), (114, 201, 202, 115), (88, 175, 176, 89), (167, 254, 255, 168), (141, 228, 229, 142), (115, 202, 203, 116), (89, 176, 177, 90), (168, 255, 256, 169), (142, 229, 230, 143), (116, 203, 204, 117), (90, 177, 178, 91), (169, 256, 257, 170), (143, 230, 231, 144), (117, 204, 205, 118), (91, 178, 179, 92), (170, 257, 258, 171), (144, 231, 232, 145), (118, 205, 206, 119), (92, 179, 180, 93), (171, 258, 259, 172), (145, 232, 233, 146), (119, 206, 207, 120), (93, 180, 181, 94), (172, 259, 260, 173), (146, 233, 234, 147), (120, 207, 208, 121), (94, 181, 182, 95), (147, 234, 235, 148), (121, 208, 209, 122), (95, 182, 183, 96), (148, 235, 236, 149), (122, 209, 210, 123), (96, 183, 184, 97), (149, 236, 237, 150), (123, 210, 211, 124), (97, 184, 185, 98), (150, 237, 238, 151), (124, 211, 212, 125), (98, 185, 186, 99), (151, 238, 239, 152), (125, 212, 213, 126), (99, 186, 187, 100), (152, 239, 240, 153), (126, 213, 214, 127), (100, 187, 188, 101), (153, 240, 241, 154), (127, 214, 215, 128), (101, 188, 189, 102), (154, 241, 242, 155), (128, 215, 216, 129), (102, 189, 190, 103), (225, 312, 313, 226), (199, 286, 287, 200), (252, 339, 340, 253), (226, 313, 314, 227), (200, 287, 288, 201), (174, 261, 262, 175), (253, 340, 341, 254), (227, 314, 315, 228), (201, 288, 289, 202), (175, 262, 263, 176), (254, 341, 342, 255), (228, 315, 316, 229), (202, 289, 290, 203), (176, 263, 264, 177), (255, 342, 343, 256), (229, 316, 317, 230), (203, 290, 291, 204), (177, 264, 265, 178), (256, 343, 344, 257), (230, 317, 318, 231), (204, 291, 292, 205), (178, 265, 266, 179), (257, 344, 345, 258), (231, 318, 319, 232), (205, 292, 293, 206), (179, 266, 267, 180), (258, 345, 346, 259), (232, 319, 320, 233), (206, 293, 294, 207), (180, 267, 268, 181), (259, 346, 347, 260), (233, 320, 321, 234), (207, 294, 295, 208), (181, 268, 269, 182), (234, 321, 322, 235), (208, 295, 296, 209), (182, 269, 270, 183), (235, 322, 323, 236), (209, 296, 297, 210), (183, 270, 271, 184), (236, 323, 324, 237), (210, 297, 298, 211), (184, 271, 272, 185), (237, 324, 325, 238), (211, 298, 299, 212), (185, 272, 273, 186), (238, 325, 326, 239), (212, 299, 300, 213), (186, 273, 274, 187), (239, 326, 327, 240), (213, 300, 301, 214), (187, 274, 275, 188), (240, 327, 328, 241), (214, 301, 302, 215), (188, 275, 276, 189), (241, 328, 329, 242), (215, 302, 303, 216), (189, 276, 277, 190), (242, 329, 330, 243), (216, 303, 304, 217), (190, 277, 278, 191), (243, 330, 331, 244), (217, 304, 305, 218), (191, 278, 279, 192), (244, 331, 332, 245), (218, 305, 306, 219), (192, 279, 280, 193), (245, 332, 333, 246), (219, 306, 307, 220), (193, 280, 281, 194), (246, 333, 334, 247), (220, 307, 308, 221), (194, 281, 282, 195), (1352, 1353, 335, 248), (221, 308, 309, 222), (195, 282, 283, 196), (248, 335, 336, 249), (1306, 1321, 1323, 1305), (196, 283, 284, 197), (249, 336, 337, 250), (223, 310, 311, 224), (197, 284, 285, 198), (250, 337, 338, 251), (224, 311, 312, 225), (198, 285, 286, 199), (251, 338, 339, 252), (269, 356, 357, 270), (322, 409, 410, 323), (296, 383, 384, 297), (270, 357, 358, 271), (323, 410, 411, 324), (297, 384, 385, 298), (271, 358, 359, 272), (324, 411, 412, 325), (298, 385, 386, 299), (272, 359, 360, 273), (325, 412, 413, 326), (299, 386, 387, 300), (273, 360, 361, 274), (326, 413, 414, 327), (300, 387, 388, 301), (274, 361, 362, 275), (327, 414, 415, 328), (301, 388, 389, 302), (275, 362, 363, 276), (328, 415, 416, 329), (302, 389, 390, 303), (276, 363, 364, 277), (329, 416, 417, 330), (303, 390, 391, 304), (277, 364, 365, 278), (330, 417, 418, 331), (304, 391, 392, 305), (278, 365, 366, 279), (331, 418, 419, 332), (305, 392, 393, 306), (279, 366, 367, 280), (332, 419, 420, 333), (306, 393, 394, 307), (280, 367, 368, 281), (333, 420, 421, 334), (307, 394, 395, 308), (281, 368, 369, 282), (1353, 1354, 422, 335), (308, 395, 396, 309), (282, 369, 370, 283), (335, 422, 423, 336), (1312, 1335, 1337, 1313), (283, 370, 371, 284), (336, 423, 424, 337), (310, 397, 398, 311), (284, 371, 372, 285), (337, 424, 425, 338), (311, 398, 399, 312), (285, 372, 373, 286), (338, 425, 426, 339), (312, 399, 400, 313), (286, 373, 374, 287), (339, 426, 427, 340), (313, 400, 401, 314), (287, 374, 375, 288), (261, 348, 349, 262), (340, 427, 428, 341), (314, 401, 402, 315), (288, 375, 376, 289), (262, 349, 350, 263), (341, 428, 429, 342), (315, 402, 403, 316), (289, 376, 377, 290), (263, 350, 351, 264), (342, 429, 430, 343), (316, 403, 404, 317), (290, 377, 378, 291), (264, 351, 352, 265), (343, 430, 431, 344), (317, 404, 405, 318), (291, 378, 379, 292), (265, 352, 353, 266), (344, 431, 432, 345), (318, 405, 406, 319), (292, 379, 380, 293), (266, 353, 354, 267), (345, 432, 433, 346), (319, 406, 407, 320), (293, 380, 381, 294), (267, 354, 355, 268), (346, 433, 434, 347), (320, 407, 408, 321), (294, 381, 382, 295), (268, 355, 356, 269), (321, 408, 409, 322), (295, 382, 383, 296), (418, 505, 506, 419), (392, 479, 480, 393), (366, 453, 454, 367), (419, 506, 507, 420), (393, 480, 481, 394), (367, 454, 455, 368), (420, 507, 508, 421), (394, 481, 482, 395), (368, 455, 456, 369), (1354, 1355, 509, 422), (395, 482, 483, 396), (369, 456, 457, 370), (422, 509, 510, 423), (1319, 1349, 1321, 1306), (370, 457, 458, 371), (423, 510, 511, 424), (397, 484, 485, 398), (371, 458, 459, 372), (424, 511, 512, 425), (398, 485, 486, 399), (372, 459, 460, 373), (425, 512, 513, 426), (399, 486, 487, 400), (373, 460, 461, 374), (426, 513, 514, 427), (400, 487, 488, 401), (374, 461, 462, 375), (348, 435, 436, 349), (427, 514, 515, 428), (401, 488, 489, 402), (375, 462, 463, 376), (349, 436, 437, 350), (428, 515, 516, 429), (402, 489, 490, 403), (376, 463, 464, 377), (350, 437, 438, 351), (429, 516, 517, 430), (403, 490, 491, 404), (377, 464, 465, 378), (351, 438, 439, 352), (430, 517, 518, 431), (404, 491, 492, 405), (378, 465, 466, 379), (352, 439, 440, 353), (431, 518, 519, 432), (405, 492, 493, 406), (379, 466, 467, 380), (353, 440, 441, 354), (432, 519, 520, 433), (406, 493, 494, 407), (380, 467, 468, 381), (354, 441, 442, 355), (433, 520, 521, 434), (407, 494, 495, 408), (381, 468, 469, 382), (355, 442, 443, 356), (408, 495, 496, 409), (382, 469, 470, 383), (356, 443, 444, 357), (409, 496, 497, 410), (383, 470, 471, 384), (357, 444, 445, 358), (410, 497, 498, 411), (384, 471, 472, 385), (358, 445, 446, 359), (411, 498, 499, 412), (385, 472, 473, 386), (359, 446, 447, 360), (412, 499, 500, 413), (386, 473, 474, 387), (360, 447, 448, 361), (413, 500, 501, 414), (387, 474, 475, 388), (361, 448, 449, 362), (414, 501, 502, 415), (388, 475, 476, 389), (362, 449, 450, 363), (415, 502, 503, 416), (389, 476, 477, 390), (363, 450, 451, 364), (416, 503, 504, 417), (390, 477, 478, 391), (364, 451, 452, 365), (417, 504, 505, 418), (391, 478, 479, 392), (365, 452, 453, 366), (488, 575, 576, 489), (462, 549, 550, 463), (436, 523, 524, 437), (515, 602, 603, 516), (489, 576, 577, 490), (463, 550, 551, 464), (437, 524, 525, 438), (516, 603, 604, 517), (490, 577, 578, 491), (464, 551, 552, 465), (438, 525, 526, 439), (517, 604, 605, 518), (491, 578, 579, 492), (465, 552, 553, 466), (439, 526, 527, 440), (518, 605, 606, 519), (492, 579, 580, 493), (466, 553, 554, 467), (440, 527, 528, 441), (519, 606, 607, 520), (493, 580, 581, 494), (467, 554, 555, 468), (441, 528, 529, 442), (520, 607, 608, 521), (494, 581, 582, 495), (468, 555, 556, 469), (442, 529, 530, 443), (495, 582, 583, 496), (469, 556, 557, 470), (443, 530, 531, 444), (496, 583, 584, 497), (470, 557, 558, 471), (444, 531, 532, 445), (497, 584, 585, 498), (471, 558, 559, 472), (445, 532, 533, 446), (498, 585, 586, 499), (472, 559, 560, 473), (446, 533, 534, 447), (499, 586, 587, 500), (473, 560, 561, 474), (447, 534, 535, 448), (500, 587, 588, 501), (474, 561, 562, 475), (448, 535, 536, 449), (501, 588, 589, 502), (475, 562, 563, 476), (449, 536, 537, 450), (502, 589, 590, 503), (476, 563, 564, 477), (450, 537, 538, 451), (503, 590, 591, 504), (477, 564, 565, 478), (451, 538, 539, 452), (504, 591, 592, 505), (478, 565, 566, 479), (452, 539, 540, 453), (505, 592, 593, 506), (479, 566, 567, 480), (453, 540, 541, 454), (506, 593, 594, 507), (480, 567, 568, 481), (454, 541, 542, 455), (507, 594, 595, 508), (481, 568, 569, 482), (455, 542, 543, 456), (1355, 1356, 596, 509), (482, 569, 570, 483), (456, 543, 544, 457), (509, 596, 597, 510), (1311, 1333, 1335, 1312), (457, 544, 545, 458), (510, 597, 598, 511), (484, 571, 572, 485), (458, 545, 546, 459), (511, 598, 599, 512), (485, 572, 573, 486), (459, 546, 547, 460), (512, 599, 600, 513), (486, 573, 574, 487), (460, 547, 548, 461), (513, 600, 601, 514), (487, 574, 575, 488), (461, 548, 549, 462), (435, 522, 523, 436), (514, 601, 602, 515), (532, 619, 620, 533), (585, 672, 673, 586), (559, 646, 647, 560), (533, 620, 621, 534), (586, 673, 674, 587), (560, 647, 648, 561), (534, 621, 622, 535), (587, 674, 675, 588), (561, 648, 649, 562), (535, 622, 623, 536), (588, 675, 676, 589), (562, 649, 650, 563), (536, 623, 624, 537), (589, 676, 677, 590), (563, 650, 651, 564), (537, 624, 625, 538), (590, 677, 678, 591), (564, 651, 652, 565), (538, 625, 626, 539), (591, 678, 679, 592), (565, 652, 653, 566), (539, 626, 627, 540), (592, 679, 680, 593), (566, 653, 654, 567), (540, 627, 628, 541), (593, 680, 681, 594), (567, 654, 655, 568), (541, 628, 629, 542), (594, 681, 682, 595), (568, 655, 656, 569), (542, 629, 630, 543), (1356, 1357, 683, 596), (569, 656, 657, 570), (543, 630, 631, 544), (596, 683, 684, 597), (1318, 1347, 1349, 1319), (544, 631, 632, 545), (597, 684, 685, 598), (571, 658, 659, 572), (545, 632, 633, 546), (598, 685, 686, 599), (572, 659, 660, 573), (546, 633, 634, 547), (599, 686, 687, 600), (573, 660, 661, 574), (547, 634, 635, 548), (600, 687, 688, 601), (574, 661, 662, 575), (548, 635, 636, 549), (522, 609, 610, 523), (601, 688, 689, 602), (575, 662, 663, 576), (549, 636, 637, 550), (523, 610, 611, 524), (602, 689, 690, 603), (576, 663, 664, 577), (550, 637, 638, 551), (524, 611, 612, 525), (603, 690, 691, 604), (577, 664, 665, 578), (551, 638, 639, 552), (525, 612, 613, 526), (604, 691, 692, 605), (578, 665, 666, 579), (552, 639, 640, 553), (526, 613, 614, 527), (605, 692, 693, 606), (579, 666, 667, 580), (553, 640, 641, 554), (527, 614, 615, 528), (606, 693, 694, 607), (580, 667, 668, 581), (554, 641, 642, 555), (528, 615, 616, 529), (607, 694, 695, 608), (581, 668, 669, 582), (555, 642, 643, 556), (529, 616, 617, 530), (582, 669, 670, 583), (556, 643, 644, 557), (530, 617, 618, 531), (583, 670, 671, 584), (557, 644, 645, 558), (531, 618, 619, 532), (584, 671, 672, 585), (558, 645, 646, 559), (681, 768, 769, 682), (655, 742, 743, 656), (629, 716, 717, 630), (1357, 1358, 770, 683), (656, 743, 744, 657), (630, 717, 718, 631), (683, 770, 771, 684), (1310, 1331, 1333, 1311), (631, 718, 719, 632), (684, 771, 772, 685), (658, 745, 746, 659), (632, 719, 720, 633), (685, 772, 773, 686), (659, 746, 747, 660), (633, 720, 721, 634), (686, 773, 774, 687), (660, 747, 748, 661), (634, 721, 722, 635), (687, 774, 775, 688), (661, 748, 749, 662), (635, 722, 723, 636), (609, 696, 697, 610), (688, 775, 776, 689), (662, 749, 750, 663), (636, 723, 724, 637), (610, 697, 698, 611), (689, 776, 777, 690), (663, 750, 751, 664), (637, 724, 725, 638), (611, 698, 699, 612), (690, 777, 778, 691), (664, 751, 752, 665), (638, 725, 726, 639), (612, 699, 700, 613), (691, 778, 779, 692), (665, 752, 753, 666), (639, 726, 727, 640), (613, 700, 701, 614), (692, 779, 780, 693), (666, 753, 754, 667), (640, 727, 728, 641), (614, 701, 702, 615), (693, 780, 781, 694), (667, 754, 755, 668), (641, 728, 729, 642), (615, 702, 703, 616), (694, 781, 782, 695), (668, 755, 756, 669), (642, 729, 730, 643), (616, 703, 704, 617), (669, 756, 757, 670), (643, 730, 731, 644), (617, 704, 705, 618), (670, 757, 758, 671), (644, 731, 732, 645), (618, 705, 706, 619), (671, 758, 759, 672), (645, 732, 733, 646), (619, 706, 707, 620), (672, 759, 760, 673), (646, 733, 734, 647), (620, 707, 708, 621), (673, 760, 761, 674), (647, 734, 735, 648), (621, 708, 709, 622), (674, 761, 762, 675), (648, 735, 736, 649), (622, 709, 710, 623), (675, 762, 763, 676), (649, 736, 737, 650), (623, 710, 711, 624), (676, 763, 764, 677), (650, 737, 738, 651), (624, 711, 712, 625), (677, 764, 765, 678), (651, 738, 739, 652), (625, 712, 713, 626), (678, 765, 766, 679), (652, 739, 740, 653), (626, 713, 714, 627), (679, 766, 767, 680), (653, 740, 741, 654), (627, 714, 715, 628), (680, 767, 768, 681), (654, 741, 742, 655), (628, 715, 716, 629), (751, 838, 839, 752), (725, 812, 813, 726), (699, 786, 787, 700), (778, 865, 866, 779), (752, 839, 840, 753), (726, 813, 814, 727), (700, 787, 788, 701), (779, 866, 867, 780), (753, 840, 841, 754), (727, 814, 815, 728), (701, 788, 789, 702), (780, 867, 868, 781), (754, 841, 842, 755), (728, 815, 816, 729), (702, 789, 790, 703), (781, 868, 869, 782), (755, 842, 843, 756), (729, 816, 817, 730), (703, 790, 791, 704), (756, 843, 844, 757), (730, 817, 818, 731), (704, 791, 792, 705), (757, 844, 845, 758), (731, 818, 819, 732), (705, 792, 793, 706), (758, 845, 846, 759), (732, 819, 820, 733), (706, 793, 794, 707), (759, 846, 847, 760), (733, 820, 821, 734), (707, 794, 795, 708), (760, 847, 848, 761), (734, 821, 822, 735), (708, 795, 796, 709), (761, 848, 849, 762), (735, 822, 823, 736), (709, 796, 797, 710), (762, 849, 850, 763), (736, 823, 824, 737), (710, 797, 798, 711), (763, 850, 851, 764), (737, 824, 825, 738), (711, 798, 799, 712), (764, 851, 852, 765), (738, 825, 826, 739), (712, 799, 800, 713), (765, 852, 853, 766), (739, 826, 827, 740), (713, 800, 801, 714), (766, 853, 854, 767), (740, 827, 828, 741), (714, 801, 802, 715), (767, 854, 855, 768), (741, 828, 829, 742), (715, 802, 803, 716), (768, 855, 856, 769), (742, 829, 830, 743), (716, 803, 804, 717), (1358, 1359, 857, 770), (743, 830, 831, 744), (717, 804, 805, 718), (770, 857, 858, 771), (1317, 1345, 1347, 1318), (718, 805, 806, 719), (771, 858, 859, 772), (745, 832, 833, 746), (719, 806, 807, 720), (772, 859, 860, 773), (746, 833, 834, 747), (720, 807, 808, 721), (773, 860, 861, 774), (747, 834, 835, 748), (721, 808, 809, 722), (774, 861, 862, 775), (748, 835, 836, 749), (722, 809, 810, 723), (696, 783, 784, 697), (775, 862, 863, 776), (749, 836, 837, 750), (723, 810, 811, 724), (697, 784, 785, 698), (776, 863, 864, 777), (750, 837, 838, 751), (724, 811, 812, 725), (698, 785, 786, 699), (777, 864, 865, 778), (795, 882, 883, 796), (848, 935, 936, 849), (822, 909, 910, 823), (796, 883, 884, 797), (849, 936, 937, 850), (823, 910, 911, 824), (797, 884, 885, 798), (850, 937, 938, 851), (824, 911, 912, 825), (798, 885, 886, 799), (851, 938, 939, 852), (825, 912, 913, 826), (799, 886, 887, 800), (852, 939, 940, 853), (826, 913, 914, 827), (800, 887, 888, 801), (853, 940, 941, 854), (827, 914, 915, 828), (801, 888, 889, 802), (854, 941, 942, 855), (828, 915, 916, 829), (802, 889, 890, 803), (855, 942, 943, 856), (829, 916, 917, 830), (803, 890, 891, 804), (1359, 1360, 944, 857), (830, 917, 918, 831), (804, 891, 892, 805), (857, 944, 945, 858), (1309, 1329, 1331, 1310), (805, 892, 893, 806), (858, 945, 946, 859), (832, 919, 920, 833), (806, 893, 894, 807), (859, 946, 947, 860), (833, 920, 921, 834), (807, 894, 895, 808), (860, 947, 948, 861), (834, 921, 922, 835), (808, 895, 896, 809), (861, 948, 949, 862), (835, 922, 923, 836), (809, 896, 897, 810), (783, 870, 871, 784), (862, 949, 950, 863), (836, 923, 924, 837), (810, 897, 898, 811), (784, 871, 872, 785), (863, 950, 951, 864), (837, 924, 925, 838), (811, 898, 899, 812), (785, 872, 873, 786), (864, 951, 952, 865), (838, 925, 926, 839), (812, 899, 900, 813), (786, 873, 874, 787), (865, 952, 953, 866), (839, 926, 927, 840), (813, 900, 901, 814), (787, 874, 875, 788), (866, 953, 954, 867), (840, 927, 928, 841), (814, 901, 902, 815), (788, 875, 876, 789), (867, 954, 955, 868), (841, 928, 929, 842), (815, 902, 903, 816), (789, 876, 877, 790), (868, 955, 956, 869), (842, 929, 930, 843), (816, 903, 904, 817), (790, 877, 878, 791), (843, 930, 931, 844), (817, 904, 905, 818), (791, 878, 879, 792), (844, 931, 932, 845), (818, 905, 906, 819), (792, 879, 880, 793), (845, 932, 933, 846), (819, 906, 907, 820), (793, 880, 881, 794), (846, 933, 934, 847), (820, 907, 908, 821), (794, 881, 882, 795), (847, 934, 935, 848), (821, 908, 909, 822), (942, 1029, 1030, 943), (916, 1003, 1004, 917), (890, 977, 978, 891), (1360, 1361, 1031, 944), (917, 1004, 1005, 918), (891, 978, 979, 892), (944, 1031, 1032, 945), (1316, 1343, 1345, 1317), (892, 979, 980, 893), (945, 1032, 1033, 946), (919, 1006, 1007, 920), (893, 980, 981, 894), (946, 1033, 1034, 947), (920, 1007, 1008, 921), (894, 981, 982, 895), (947, 1034, 1035, 948), (921, 1008, 1009, 922), (895, 982, 983, 896), (948, 1035, 1036, 949), (922, 1009, 1010, 923), (896, 983, 984, 897), (870, 957, 958, 871), (949, 1036, 1037, 950), (923, 1010, 1011, 924), (897, 984, 985, 898), (871, 958, 959, 872), (950, 1037, 1038, 951), (924, 1011, 1012, 925), (898, 985, 986, 899), (872, 959, 960, 873), (951, 1038, 1039, 952), (925, 1012, 1013, 926), (899, 986, 987, 900), (873, 960, 961, 874), (952, 1039, 1040, 953), (926, 1013, 1014, 927), (900, 987, 988, 901), (874, 961, 962, 875), (953, 1040, 1041, 954), (927, 1014, 1015, 928), (901, 988, 989, 902), (875, 962, 963, 876), (954, 1041, 1042, 955), (928, 1015, 1016, 929), (902, 989, 990, 903), (876, 963, 964, 877), (955, 1042, 1043, 956), (929, 1016, 1017, 930), (903, 990, 991, 904), (877, 964, 965, 878), (930, 1017, 1018, 931), (904, 991, 992, 905), (878, 965, 966, 879), (931, 1018, 1019, 932), (905, 992, 993, 906), (879, 966, 967, 880), (932, 1019, 1020, 933), (906, 993, 994, 907), (880, 967, 968, 881), (933, 1020, 1021, 934), (907, 994, 995, 908), (881, 968, 969, 882), (934, 1021, 1022, 935), (908, 995, 996, 909), (882, 969, 970, 883), (935, 1022, 1023, 936), (909, 996, 997, 910), (883, 970, 971, 884), (936, 1023, 1024, 937), (910, 997, 998, 911), (884, 971, 972, 885), (937, 1024, 1025, 938), (911, 998, 999, 912), (885, 972, 973, 886), (938, 1025, 1026, 939), (912, 999, 1000, 913), (886, 973, 974, 887), (939, 1026, 1027, 940), (913, 1000, 1001, 914), (887, 974, 975, 888), (940, 1027, 1028, 941), (914, 1001, 1002, 915), (888, 975, 976, 889), (941, 1028, 1029, 942), (915, 1002, 1003, 916), (889, 976, 977, 890), (986, 1073, 1074, 987), (960, 1047, 1048, 961), (1039, 1126, 1127, 1040), (1013, 1100, 1101, 1014), (987, 1074, 1075, 988), (961, 1048, 1049, 962), (1040, 1127, 1128, 1041), (1014, 1101, 1102, 1015), (988, 1075, 1076, 989), (962, 1049, 1050, 963), (1041, 1128, 1129, 1042), (1015, 1102, 1103, 1016), (989, 1076, 1077, 990), (963, 1050, 1051, 964), (1042, 1129, 1130, 1043), (1016, 1103, 1104, 1017), (990, 1077, 1078, 991), (964, 1051, 1052, 965), (1017, 1104, 1105, 1018), (991, 1078, 1079, 992), (965, 1052, 1053, 966), (1018, 1105, 1106, 1019), (992, 1079, 1080, 993), (966, 1053, 1054, 967), (1019, 1106, 1107, 1020), (993, 1080, 1081, 994), (967, 1054, 1055, 968), (1020, 1107, 1108, 1021), (994, 1081, 1082, 995), (968, 1055, 1056, 969), (1021, 1108, 1109, 1022), (995, 1082, 1083, 996), (969, 1056, 1057, 970), (1022, 1109, 1110, 1023), (996, 1083, 1084, 997), (970, 1057, 1058, 971), (1023, 1110, 1111, 1024), (997, 1084, 1085, 998), (971, 1058, 1059, 972), (1024, 1111, 1112, 1025), (998, 1085, 1086, 999), (972, 1059, 1060, 973), (1025, 1112, 1113, 1026), (999, 1086, 1087, 1000), (973, 1060, 1061, 974), (1026, 1113, 1114, 1027), (1000, 1087, 1088, 1001), (974, 1061, 1062, 975), (1027, 1114, 1115, 1028), (1001, 1088, 1089, 1002), (975, 1062, 1063, 976), (1028, 1115, 1116, 1029), (1002, 1089, 1090, 1003), (976, 1063, 1064, 977), (1029, 1116, 1117, 1030), (1003, 1090, 1091, 1004), (977, 1064, 1065, 978), (1361, 1362, 1118, 1031), (1004, 1091, 1092, 1005), (978, 1065, 1066, 979), (1031, 1118, 1119, 1032), (1308, 1327, 1329, 1309), (979, 1066, 1067, 980), (1032, 1119, 1120, 1033), (1006, 1093, 1094, 1007), (980, 1067, 1068, 981), (1033, 1120, 1121, 1034), (1007, 1094, 1095, 1008), (981, 1068, 1069, 982), (1034, 1121, 1122, 1035), (1008, 1095, 1096, 1009), (982, 1069, 1070, 983), (1035, 1122, 1123, 1036), (1009, 1096, 1097, 1010), (983, 1070, 1071, 984), (957, 1044, 1045, 958), (1036, 1123, 1124, 1037), (1010, 1097, 1098, 1011), (984, 1071, 1072, 985), (958, 1045, 1046, 959), (1037, 1124, 1125, 1038), (1011, 1098, 1099, 1012), (985, 1072, 1073, 986), (959, 1046, 1047, 960), (1038, 1125, 1126, 1039), (1012, 1099, 1100, 1013), (1109, 1196, 1197, 1110), (1083, 1170, 1171, 1084), (1057, 1144, 1145, 1058), (1110, 1197, 1198, 1111), (1084, 1171, 1172, 1085), (1058, 1145, 1146, 1059), (1111, 1198, 1199, 1112), (1085, 1172, 1173, 1086), (1059, 1146, 1147, 1060), (1112, 1199, 1200, 1113), (1086, 1173, 1174, 1087), (1060, 1147, 1148, 1061), (1113, 1200, 1201, 1114), (1087, 1174, 1175, 1088), (1061, 1148, 1149, 1062), (1114, 1201, 1202, 1115), (1088, 1175, 1176, 1089), (1062, 1149, 1150, 1063), (1115, 1202, 1203, 1116), (1089, 1176, 1177, 1090), (1063, 1150, 1151, 1064), (1116, 1203, 1204, 1117), (1090, 1177, 1178, 1091), (1064, 1151, 1152, 1065), (1362, 1363, 1205, 1118), (1091, 1178, 1179, 1092), (1065, 1152, 1153, 1066), (1118, 1205, 1206, 1119), (1315, 1341, 1343, 1316), (1066, 1153, 1154, 1067), (1119, 1206, 1207, 1120), (1093, 1180, 1181, 1094), (1067, 1154, 1155, 1068), (1120, 1207, 1208, 1121), (1094, 1181, 1182, 1095), (1068, 1155, 1156, 1069), (1121, 1208, 1209, 1122), (1095, 1182, 1183, 1096), (1069, 1156, 1157, 1070), (1122, 1209, 1210, 1123), (1096, 1183, 1184, 1097), (1070, 1157, 1158, 1071), (1044, 1131, 1132, 1045), (1123, 1210, 1211, 1124), (1097, 1184, 1185, 1098), (1071, 1158, 1159, 1072), (1045, 1132, 1133, 1046), (1124, 1211, 1212, 1125), (1098, 1185, 1186, 1099), (1072, 1159, 1160, 1073), (1046, 1133, 1134, 1047), (1125, 1212, 1213, 1126), (1099, 1186, 1187, 1100), (1073, 1160, 1161, 1074), (1047, 1134, 1135, 1048), (1126, 1213, 1214, 1127), (1100, 1187, 1188, 1101), (1074, 1161, 1162, 1075), (1048, 1135, 1136, 1049), (1127, 1214, 1215, 1128), (1101, 1188, 1189, 1102), (1075, 1162, 1163, 1076), (1049, 1136, 1137, 1050), (1128, 1215, 1216, 1129), (1102, 1189, 1190, 1103), (1076, 1163, 1164, 1077), (1050, 1137, 1138, 1051), (1129, 1216, 1217, 1130), (1103, 1190, 1191, 1104), (1077, 1164, 1165, 1078), (1051, 1138, 1139, 1052), (1104, 1191, 1192, 1105), (1078, 1165, 1166, 1079), (1052, 1139, 1140, 1053), (1105, 1192, 1193, 1106), (1079, 1166, 1167, 1080), (1053, 1140, 1141, 1054), (1106, 1193, 1194, 1107), (1080, 1167, 1168, 1081), (1054, 1141, 1142, 1055), (1107, 1194, 1195, 1108), (1081, 1168, 1169, 1082), (1055, 1142, 1143, 1056), (1108, 1195, 1196, 1109), (1082, 1169, 1170, 1083), (1056, 1143, 1144, 1057), (1205, 1292, 1293, 1206), (1307, 1325, 1327, 1308), (1153, 1240, 1241, 1154), (1206, 1293, 1294, 1207), (1180, 1267, 1268, 1181), (1154, 1241, 1242, 1155), (1207, 1294, 1295, 1208), (1181, 1268, 1269, 1182), (1155, 1242, 1243, 1156), (1208, 1295, 1296, 1209), (1182, 1269, 1270, 1183), (1156, 1243, 1244, 1157), (1209, 1296, 1297, 1210), (1183, 1270, 1271, 1184), (1157, 1244, 1245, 1158), (1131, 1218, 1219, 1132), (1210, 1297, 1298, 1211), (1184, 1271, 1272, 1185), (1158, 1245, 1246, 1159), (1132, 1219, 1220, 1133), (1211, 1298, 1299, 1212), (1185, 1272, 1273, 1186), (1159, 1246, 1247, 1160), (1133, 1220, 1221, 1134), (1212, 1299, 1300, 1213), (1186, 1273, 1274, 1187), (1160, 1247, 1248, 1161), (1134, 1221, 1222, 1135), (1213, 1300, 1301, 1214), (1187, 1274, 1275, 1188), (1161, 1248, 1249, 1162), (1135, 1222, 1223, 1136), (1214, 1301, 1302, 1215), (1188, 1275, 1276, 1189), (1162, 1249, 1250, 1163), (1136, 1223, 1224, 1137), (1215, 1302, 1303, 1216), (1189, 1276, 1277, 1190), (1163, 1250, 1251, 1164), (1137, 1224, 1225, 1138), (1216, 1303, 1304, 1217), (1190, 1277, 1278, 1191), (1164, 1251, 1252, 1165), (1138, 1225, 1226, 1139), (1191, 1278, 1279, 1192), (1165, 1252, 1253, 1166), (1139, 1226, 1227, 1140), (1192, 1279, 1280, 1193), (1166, 1253, 1254, 1167), (1140, 1227, 1228, 1141), (1193, 1280, 1281, 1194), (1167, 1254, 1255, 1168), (1141, 1228, 1229, 1142), (1194, 1281, 1282, 1195), (1168, 1255, 1256, 1169), (1142, 1229, 1230, 1143), (1195, 1282, 1283, 1196), (1169, 1256, 1257, 1170), (1143, 1230, 1231, 1144), (1196, 1283, 1284, 1197), (1170, 1257, 1258, 1171), (1144, 1231, 1232, 1145), (1197, 1284, 1285, 1198), (1171, 1258, 1259, 1172), (1145, 1232, 1233, 1146), (1198, 1285, 1286, 1199), (1172, 1259, 1260, 1173), (1146, 1233, 1234, 1147), (1199, 1286, 1287, 1200), (1173, 1260, 1261, 1174), (1147, 1234, 1235, 1148), (1200, 1287, 1288, 1201), (1174, 1261, 1262, 1175), (1148, 1235, 1236, 1149), (1201, 1288, 1289, 1202), (1175, 1262, 1263, 1176), (1149, 1236, 1237, 1150), (1202, 1289, 1290, 1203), (1176, 1263, 1264, 1177), (1150, 1237, 1238, 1151), (1203, 1290, 1291, 1204), (1177, 1264, 1265, 1178), (1151, 1238, 1239, 1152), (1363, 1364, 1292, 1205), (1178, 1265, 1266, 1179), (1152, 1239, 1240, 1153), (1249, 31, 32, 1250), (1223, 5, 6, 1224), (1302, 84, 85, 1303), (1276, 58, 59, 1277), (1250, 32, 33, 1251), (1224, 6, 7, 1225), (1303, 85, 86, 1304), (1277, 59, 60, 1278), (1251, 33, 34, 1252), (1225, 7, 8, 1226), (1278, 60, 61, 1279), (1252, 34, 35, 1253), (1226, 8, 9, 1227), (1279, 61, 62, 1280), (1253, 35, 36, 1254), (1227, 9, 10, 1228), (1280, 62, 63, 1281), (1254, 36, 37, 1255), (1228, 10, 11, 1229), (1281, 63, 64, 1282), (1255, 37, 38, 1256), (1229, 11, 12, 1230), (1282, 64, 65, 1283), (1256, 38, 39, 1257), (1230, 12, 13, 1231), (1283, 65, 66, 1284), (1257, 39, 40, 1258), (1231, 13, 14, 1232), (1284, 66, 67, 1285), (1258, 40, 41, 1259), (1232, 14, 15, 1233), (1285, 67, 68, 1286), (1259, 41, 42, 1260), (1233, 15, 16, 1234), (1286, 68, 69, 1287), (1260, 42, 43, 1261), (1234, 16, 17, 1235), (1287, 69, 70, 1288), (1261, 43, 44, 1262), (1235, 17, 18, 1236), (1288, 70, 71, 1289), (1262, 44, 45, 1263), (1236, 18, 19, 1237), (1289, 71, 72, 1290), (1263, 45, 46, 1264), (1237, 19, 20, 1238), (1290, 72, 73, 1291), (1264, 46, 47, 1265), (1238, 20, 21, 1239), (1364, 1350, 74, 1292), (1265, 47, 48, 1266), (1239, 21, 22, 1240), (1292, 74, 75, 1293), (1314, 1339, 1341, 1315), (1240, 22, 23, 1241), (1293, 75, 76, 1294), (1267, 49, 50, 1268), (1241, 23, 24, 1242), (1294, 76, 77, 1295), (1268, 50, 51, 1269), (1242, 24, 25, 1243), (1295, 77, 78, 1296), (1269, 51, 52, 1270), (1243, 25, 26, 1244), (1296, 78, 79, 1297), (1270, 52, 53, 1271), (1244, 26, 27, 1245), (1218, 0, 1, 1219), (1297, 79, 80, 1298), (1271, 53, 54, 1272), (1245, 27, 28, 1246), (1219, 1, 2, 1220), (1298, 80, 81, 1299), (1272, 54, 55, 1273), (1246, 28, 29, 1247), (1220, 2, 3, 1221), (1299, 81, 82, 1300), (1273, 55, 56, 1274), (1247, 29, 30, 1248), (1221, 3, 4, 1222), (1300, 82, 83, 1301), (1274, 56, 57, 1275), (1248, 30, 31, 1249), (1222, 4, 5, 1223), (1301, 83, 84, 1302), (1275, 57, 58, 1276), (1305, 1323, 1325, 1307), (1305, 136, 49, 1306), (1307, 223, 136, 1305), (1308, 310, 223, 1307), (1309, 397, 310, 1308), (1310, 484, 397, 1309), (1311, 571, 484, 1310), (1312, 658, 571, 1311), (1313, 745, 658, 1312), (1314, 832, 745, 1313), (1315, 919, 832, 1314), (1316, 1006, 919, 1315), (1317, 1093, 1006, 1316), (1318, 1180, 1093, 1317), (1319, 1267, 1180, 1318), (1306, 49, 1267, 1319), (1320, 1322, 1323, 1321), (1322, 1324, 1325, 1323), (1324, 1326, 1327, 1325), (1326, 1328, 1329, 1327), (1328, 1330, 1331, 1329), (1330, 1332, 1333, 1331), (1332, 1334, 1335, 1333), (1334, 1336, 1337, 1335), (1336, 1338, 1339, 1337), (1338, 1340, 1341, 1339), (1340, 1342, 1343, 1341), (1342, 1344, 1345, 1343), (1344, 1346, 1347, 1345), (1346, 1348, 1349, 1347), (1348, 1320, 1321, 1349), (1322, 1320, 1348, 1346, 1344, 1342, 1340, 1338, 1336, 1334, 1332, 1330, 1328, 1326, 1324), (1291, 73, 1350, 1364), (1204, 1291, 1364, 1363), (1117, 1204, 1363, 1362), (1030, 1117, 1362, 1361), (943, 1030, 1361, 1360), (856, 943, 1360, 1359), (769, 856, 1359, 1358), (682, 769, 1358, 1357), (595, 682, 1357, 1356), (508, 595, 1356, 1355), (421, 508, 1355, 1354), (334, 421, 1354, 1353), (247, 334, 1353, 1352), (160, 247, 1352, 1351), (73, 160, 1351, 1350)])
me_mesh_001.polygons.foreach_set('use_smooth', [True] * 1336)
me_mesh_001.update()

# ---- objects
ob_m_urgentarium_3 = bpy.data.objects.new('m_urgentarium_3', me_mesh_001)

# ---- transforms, parenting, visibility, modifiers, constraints
ob_m_urgentarium_3.location = (0.007494, 0.06839, 2.525)
ob_m_urgentarium_3.rotation_euler = (0.0, 1.571, -1.571)

# ---- collection membership
scene.collection.objects.link(ob_m_urgentarium_3)

# ---- scene / render settings (as saved in the file)
scene.frame_start = 1; scene.frame_end = 250; scene.frame_set(1)
scene.render.engine = 'BLENDER_EEVEE_NEXT'
scene.cycles.sampling_pattern = 'TABULATED_SOBOL'
scene.cycles.use_light_tree = False
scene.view_settings.view_transform = 'Filmic'
bpy.context.view_layer.update()

# ---- added for rendering (the .blend has no active camera and no usable light): camera, sun
cam_auto = bpy.data.cameras.new('AutoCamera')
cam_auto.lens = 50.0
cam_auto.sensor_width = 36.0
cam_auto.clip_end = 1000.0
ob_auto_camera = bpy.data.objects.new('AutoCamera', cam_auto)
scene.collection.objects.link(ob_auto_camera)
ob_auto_camera.location = (5.57557, -6.62272, 7.21748)
ob_auto_camera.rotation_euler = (1.09748, -7.21219e-08, 0.694738)
scene.camera = ob_auto_camera
light_auto_sun = bpy.data.lights.new('AutoSun', 'SUN')
light_auto_sun.energy = 3.0
light_auto_sun.angle = 0.0523599
ob_auto_sun = bpy.data.objects.new('AutoSun', light_auto_sun)
scene.collection.objects.link(ob_auto_sun)
ob_auto_sun.rotation_euler = (0.872665, 0.174533, 0.523599)
bpy.context.view_layer.update()
